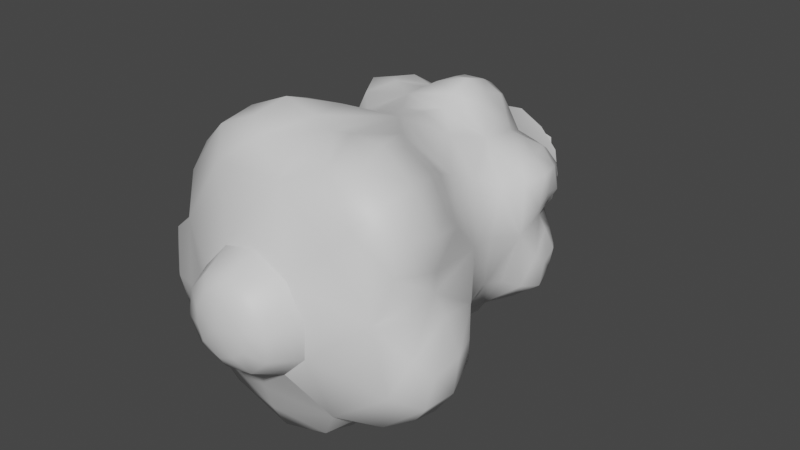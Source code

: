 # Source: 0xDD8CC7C6.blend  (saved by Blender 3.0.42; exported with 4.5.12 LTS)
import bpy
from mathutils import Matrix  # noqa: F401  (used for matrix-valued properties, if any)

bpy.ops.wm.read_factory_settings(use_empty=True)
scene = bpy.context.scene
scene.name = 'Scene'

# ---- materials (node trees are filled in below, after node groups)
mat_mesh_5_001 = bpy.data.materials.new('Mesh-5.001')
mat_mesh_5_001.use_transparent_shadow = False

# ---- material node trees
mat_mesh_5_001.use_nodes = True; mat_mesh_5_001.node_tree.nodes.clear()
_N = mat_mesh_5_001.node_tree.nodes; _L = mat_mesh_5_001.node_tree.links
n0 = _N.new('ShaderNodeBsdfPrincipled'); n0.name = 'Principled BSDF'; n0.location = (10, 300)
n0.distribution = 'GGX'
n0.subsurface_method = 'RANDOM_WALK_SKIN'
n0.inputs[3].default_value = 1.45
n0.inputs[27].default_value = (0.0, 0.0, 0.0, 1.0)
n0.inputs[28].default_value = 1.0
n1 = _N.new('ShaderNodeOutputMaterial'); n1.name = 'Material Output'; n1.location = (300, 300)
_L.new(n0.outputs[0], n1.inputs[0])
n1.is_active_output = True

# ---- world
world_world = bpy.data.worlds.new('World'); scene.world = world_world
world_world.use_nodes = True; world_world.node_tree.nodes.clear()
_N = world_world.node_tree.nodes; _L = world_world.node_tree.links
n0 = _N.new('ShaderNodeOutputWorld'); n0.name = 'World Output'; n0.location = (300, 300)
n1 = _N.new('ShaderNodeBackground'); n1.name = 'Background'; n1.location = (10, 300)
n1.inputs[0].default_value = (0.05088, 0.05088, 0.05088, 1.0)
_L.new(n1.outputs[0], n0.inputs[0])
n0.is_active_output = True
world_world.color = (0.05088, 0.05088, 0.05088)
world_world.use_sun_shadow = False
world_world.sun_shadow_jitter_overblur = 0.0

# ---- meshes
me_model_0_001 = bpy.data.meshes.new('Model-0.001')
me_model_0_001.from_pydata([(-0.04888, -0.3337, -0.1453), (-0.004014, -0.3366, -0.1564), (-0.04096, -0.3628, -0.1414), (-0.005044, -0.37, -0.15), (-0.03574, -0.3016, -0.1389), (-0.001469, -0.2965, -0.1452), (0.04267, -0.333, -0.1498), (0.03251, -0.301, -0.1414), (0.03275, -0.3624, -0.1459), (-0.1473, -0.3288, 0.002217), (-0.1499, -0.3302, -0.03778), (-0.1434, -0.3586, -0.003998), (-0.1464, -0.3652, -0.03525), (-0.1378, -0.2975, -0.005753), (-0.1365, -0.2918, -0.03648), (-0.1349, -0.3289, -0.07423), (-0.1266, -0.2974, -0.0645), (-0.1352, -0.3588, -0.06456), (-0.02556, -0.3302, 0.1524), (-0.07081, -0.3279, 0.133), (-0.03361, -0.3602, 0.1427), (-0.06763, -0.3664, 0.1285), (-0.03206, -0.2993, 0.1404), (-0.06618, -0.2938, 0.1241), (-0.1077, -0.3308, 0.09938), (-0.09494, -0.2998, 0.09941), (-0.09509, -0.3607, 0.1034), (0.1344, -0.3291, 0.07401), (0.1119, -0.3309, 0.1111), (0.1291, -0.3588, 0.07727), (0.1113, -0.3655, 0.106), (0.1191, -0.2974, 0.07723), (0.1007, -0.2922, 0.1043), (0.07694, -0.3294, 0.1363), (0.07665, -0.2977, 0.1245), (0.08273, -0.3589, 0.1265), (0.1342, -0.3278, -0.09324), (0.1544, -0.3301, -0.0646), (0.1353, -0.3574, -0.08645), (0.1523, -0.364, -0.06349), (0.14, -0.2905, -0.05852), (0.1279, -0.2961, -0.08174), (0.1444, -0.2958, -0.03222), (0.1576, -0.3276, -0.02885), (0.1555, -0.3574, -0.03503), (-0.071, -0.2387, -0.08969), (-0.04136, -0.2002, -0.09827), (0.001822, -0.2301, -0.1023), (0.006414, -0.2045, -0.09961), (-0.02965, -0.1693, -0.1079), (0.01855, -0.1802, -0.106), (0.06118, -0.2028, -0.08216), (0.06703, -0.1689, -0.08667), (0.07059, -0.243, -0.09429), (-0.07084, -0.1904, -0.08442), (-0.0892, -0.2004, -0.06081), (-0.07256, -0.1772, -0.08608), (-0.1042, -0.1698, -0.04986), (-0.09693, -0.2301, -0.02412), (-0.1002, -0.2446, 0.04182), (-0.0995, -0.2048, -0.01631), (-0.09217, -0.2041, 0.04078), (-0.1045, -0.1703, 0.04786), (-0.1121, -0.181, -0.003774), (0.0186, -0.238, 0.1179), (-0.01148, -0.2, 0.1073), (-0.04858, -0.231, 0.08899), (-0.05418, -0.2049, 0.08465), (-0.02674, -0.1692, 0.1088), (-0.06883, -0.1808, 0.08626), (0.06426, -0.1685, 0.08798), (0.02121, -0.1765, 0.1075), (0.04715, -0.1994, 0.09546), (0.01953, -0.2055, 0.1125), (0.07143, -0.2289, 0.07298), (0.1082, -0.2424, 0.01867), (0.07614, -0.2034, 0.0617), (0.09803, -0.2024, 0.009777), (0.09164, -0.1795, 0.05108), (0.1072, -0.1685, 0.0009917), (0.06118, -0.2028, -0.08216), (0.09265, -0.2024, -0.04096), (0.07059, -0.243, -0.09429), (0.09723, -0.2278, -0.04125), (0.06703, -0.1689, -0.08667), (0.09613, -0.1792, -0.04622), (0.02667, -0.1483, -0.1304), (0.005968, -0.1394, -0.125), (0.02374, -0.1175, -0.1204), (0.0009589, -0.1176, -0.1198), (0.004412, -0.1049, -0.1124), (0.02163, -0.1009, -0.1115), (0.04407, -0.1174, -0.1101), (0.03763, -0.1048, -0.105), (0.04255, -0.1391, -0.1166), (-0.08794, -0.1493, -0.1051), (-0.09677, -0.1403, -0.08591), (-0.08168, -0.118, -0.0967), (-0.09553, -0.118, -0.07881), (-0.08766, -0.1053, -0.07689), (-0.07615, -0.1013, -0.0896), (-0.06096, -0.1178, -0.1058), (-0.06102, -0.1052, -0.09772), (-0.06722, -0.1401, -0.1089), (-0.1397, -0.1497, -1.15e-05), (-0.1299, -0.1406, 0.01851), (-0.1291, -0.1181, -1.353e-05), (-0.1235, -0.1181, 0.02167), (-0.1171, -0.1054, 0.01669), (-0.1201, -0.1014, -1.411e-05), (-0.1235, -0.1181, -0.0217), (-0.1171, -0.1054, -0.01672), (-0.1299, -0.1406, -0.01853), (-0.08794, -0.1493, 0.1051), (-0.06722, -0.1401, 0.1088), (-0.08168, -0.118, 0.09668), (-0.06096, -0.1178, 0.1058), (-0.06102, -0.1052, 0.09769), (-0.07615, -0.1013, 0.08957), (-0.09553, -0.118, 0.07878), (-0.08766, -0.1053, 0.07686), (-0.09677, -0.1403, 0.08588), (0.02599, -0.1483, 0.1303), (0.04157, -0.1391, 0.1166), (0.02315, -0.1175, 0.1203), (0.04309, -0.1174, 0.11), (0.03674, -0.1048, 0.1049), (0.02105, -0.1009, 0.1115), (0.0007324, -0.1176, 0.1197), (0.004104, -0.1049, 0.1124), (0.005622, -0.1394, 0.1249), (0.1164, -0.1475, 0.05782), (0.1153, -0.1385, 0.03701), (0.107, -0.1172, 0.05353), (0.1114, -0.1171, 0.03158), (0.1034, -0.1045, 0.03329), (0.09873, -0.1006, 0.0496), (0.09254, -0.1172, 0.07065), (0.08887, -0.1046, 0.06339), (0.09945, -0.1386, 0.07013), (0.1175, -0.1475, -0.05733), (0.1007, -0.1386, -0.06972), (0.1079, -0.1172, -0.05303), (0.09385, -0.1172, -0.07023), (0.09004, -0.1046, -0.06303), (0.09963, -0.1006, -0.0492), (0.1119, -0.1171, -0.03116), (0.104, -0.1045, -0.03292), (0.116, -0.1384, -0.0366), (0.01394, -0.08876, -0.07804), (-0.02364, -0.09346, -0.08393), (0.01174, -0.07462, -0.06799), (-0.01982, -0.07239, -0.06848), (0.01174, -0.03209, -0.06221), (-0.01598, -0.0303, -0.05913), (0.04044, -0.07182, -0.05521), (0.03552, -0.02996, -0.04752), (0.05039, -0.09317, -0.06728), (-0.05493, -0.08902, -0.06258), (-0.08309, -0.0937, -0.03736), (-0.04804, -0.07507, -0.05423), (-0.0679, -0.07276, -0.03038), (-0.04234, -0.03243, -0.04977), (-0.05716, -0.03055, -0.02628), (-0.08558, -0.08913, -1.487e-05), (-0.08309, -0.0937, 0.03734), (-0.07432, -0.07516, -1.421e-05), (-0.0679, -0.07276, 0.03035), (-0.0663, -0.03257, -8.378e-06), (-0.05716, -0.03055, 0.02626), (-0.05493, -0.08902, 0.06255), (-0.02371, -0.09346, 0.0839), (-0.04804, -0.07507, 0.0542), (-0.01995, -0.07235, 0.06846), (-0.04234, -0.03243, 0.04975), (-0.01601, -0.03029, 0.05911), (0.01334, -0.08875, 0.07799), (0.04928, -0.09317, 0.06727), (0.01128, -0.07445, 0.068), (0.03988, -0.07181, 0.05516), (0.01165, -0.03207, 0.06219), (0.03542, -0.02996, 0.0475), (0.06769, -0.08853, 0.0347), (0.08177, -0.09304, 1.048e-05), (0.0589, -0.07401, 0.03037), (0.06671, -0.07155, -2.875e-05), (0.05505, -0.03178, 0.02772), (0.05838, -0.02981, -1.077e-05), (0.0683, -0.08852, -0.03469), (0.05039, -0.09317, -0.06728), (0.05928, -0.07391, -0.03048), (0.04044, -0.07182, -0.05521), (0.05512, -0.03177, -0.02775), (0.03552, -0.02996, -0.04752), (-0.00302, -0.3947, -0.09583), (0.07229, -0.3889, -0.09445), (0.001776, -0.4126, -0.05799), (0.04233, -0.4132, -0.0516), (-0.07589, -0.3895, -0.08309), (-0.03567, -0.4135, -0.04479), (-0.093, -0.3946, -0.02301), (-0.05167, -0.4129, -0.01466), (-0.09299, -0.3895, 0.04047), (-0.04508, -0.4135, 0.02106), (-0.03906, -0.3947, 0.0825), (-0.01907, -0.4128, 0.04885), (0.02176, -0.3891, 0.1111), (0.01637, -0.4133, 0.05765), (0.07518, -0.3941, 0.06752), (0.04909, -0.4125, 0.03986), (0.1181, -0.3887, 0.01384), (0.06837, -0.4131, 0.006746), (0.1031, -0.3939, -0.04377), (0.06591, -0.4125, -0.02728), (0.07229, -0.3889, -0.09445), (0.04233, -0.4132, -0.0516), (-0.01598, -0.0303, -0.05913), (-0.001666, -0.007184, -5.058e-06), (0.01174, -0.03209, -0.06221), (0.03552, -0.02996, -0.04752), (-0.05716, -0.03055, -0.02628), (-0.04234, -0.03243, -0.04977), (-0.05716, -0.03055, 0.02626), (-0.0663, -0.03257, -8.378e-06), (-0.01601, -0.03029, 0.05911), (-0.04234, -0.03243, 0.04975), (0.01165, -0.03207, 0.06219), (0.03542, -0.02996, 0.0475), (0.05838, -0.02981, -1.077e-05), (0.05505, -0.03178, 0.02772), (0.05512, -0.03177, -0.02775), (0.02489, -0.1673, -0.1204), (-0.005293, -0.1529, -0.1212), (0.05171, -0.1524, -0.1082), (-0.005919, -0.09997, -0.1018), (-0.02625, -0.1184, -0.0959), (-0.01438, -0.1183, -0.1063), (0.01763, -0.09361, -0.09408), (0.04233, -0.09979, -0.091), (0.05839, -0.118, -0.07683), (0.05212, -0.118, -0.09138), (-0.08129, -0.1681, -0.09698), (-0.1009, -0.1537, -0.07451), (-0.05492, -0.1533, -0.1103), (-0.08593, -0.1003, -0.06227), (-0.09415, -0.1186, -0.0427), (-0.09473, -0.1186, -0.05848), (-0.06514, -0.09394, -0.07553), (-0.04724, -0.1001, -0.09253), (-0.04139, -0.1184, -0.1002), (-0.129, -0.1685, -1.058e-05), (-0.1234, -0.1539, 0.02882), (-0.1234, -0.1539, -0.02884), (-0.1045, -0.1004, 0.02425), (-0.09415, -0.1186, 0.04267), (-0.107, -0.1186, 0.03344), (-0.1022, -0.09409, -1.465e-05), (-0.1045, -0.1004, -0.02428), (-0.107, -0.1186, -0.03346), (-0.08129, -0.1681, 0.09696), (-0.05492, -0.1533, 0.1103), (-0.1009, -0.1537, 0.07449), (-0.04724, -0.1001, 0.0925), (-0.02627, -0.1184, 0.09587), (-0.04139, -0.1184, 0.1002), (-0.06514, -0.09394, 0.0755), (-0.08593, -0.1003, 0.06224), (-0.09473, -0.1186, 0.05845), (0.02411, -0.1673, 0.1204), (0.05048, -0.1525, 0.1082), (-0.005532, -0.1529, 0.1212), (0.04129, -0.09979, 0.09096), (0.05705, -0.118, 0.07686), (0.05091, -0.118, 0.09133), (0.01702, -0.09362, 0.09405), (-0.006117, -0.09998, 0.1018), (-0.01444, -0.1183, 0.1062), (0.1077, -0.1666, 0.05345), (0.1145, -0.1519, 0.02511), (0.08975, -0.1521, 0.07673), (0.09527, -0.09958, 0.02101), (0.09414, -0.1179, 4.647e-05), (0.1016, -0.1178, 0.01381), (0.08256, -0.09336, 0.04185), (0.07421, -0.09966, 0.06474), (0.07255, -0.1179, 0.07409), (0.1087, -0.1666, -0.05319), (0.09119, -0.1521, -0.07646), (0.115, -0.1519, -0.02484), (0.07543, -0.09966, -0.06453), (0.05839, -0.118, -0.07683), (0.07394, -0.1179, -0.07387), (0.08335, -0.09336, -0.04165), (0.09564, -0.09958, -0.0208), (0.1018, -0.1178, -0.0136), (-0.004398, -0.3859, -0.122), (-0.05827, -0.3766, -0.1219), (0.05109, -0.3762, -0.1293), (-0.08474, -0.3253, -0.09964), (-0.07229, -0.3278, -0.1181), (-0.04889, -0.2792, -0.1206), (0.04767, -0.2781, -0.1235), (-8.938e-05, -0.2589, -0.1184), (0.08253, -0.3241, -0.1079), (0.06879, -0.3264, -0.1245), (-0.1203, -0.3847, -0.0287), (-0.128, -0.375, 0.01506), (-0.1168, -0.3754, -0.07516), (-0.112, -0.3258, 0.04652), (-0.1255, -0.326, 0.03031), (-0.123, -0.277, 0.01145), (-0.1054, -0.2766, -0.0738), (-0.11, -0.2568, -0.03032), (-0.105, -0.3261, -0.09071), (-0.05324, -0.3854, 0.1052), (-0.0122, -0.376, 0.1353), (-0.09724, -0.3764, 0.08107), (0.02312, -0.3251, 0.133), (0.005826, -0.3285, 0.1427), (-0.01082, -0.2789, 0.1344), (-0.09916, -0.2797, 0.0766), (-0.05459, -0.2612, 0.1043), (-0.1124, -0.3296, 0.06629), (0.09379, -0.3845, 0.0864), (0.1295, -0.3748, 0.05318), (0.06034, -0.375, 0.1257), (0.1284, -0.3235, 0.01896), (0.1315, -0.3258, 0.03959), (0.1141, -0.2762, 0.05537), (0.05427, -0.2768, 0.1229), (0.08064, -0.2568, 0.08716), (0.04302, -0.3261, 0.1356), (0.1285, -0.3839, -0.05384), (0.1147, -0.3738, -0.09323), (0.1459, -0.3737, -0.01594), (0.08253, -0.3241, -0.1079), (0.103, -0.325, -0.1026), (0.1067, -0.2754, -0.08547), (0.1294, -0.2748, -0.01333), (0.113, -0.2549, -0.04677), (0.1398, -0.324, 0.0005618), (0.004665, -0.4426, -0.04399), (0.0354, -0.4432, -0.03813), (0.006661, -0.4516, -0.03014), (0.02577, -0.4532, -0.02232), (0.01168, -0.4573, 0.0006081), (-0.00892, -0.4533, -0.01927), (-0.02342, -0.4434, -0.03298), (-0.03646, -0.4429, -0.01041), (-0.01591, -0.4521, -0.006842), (-0.01328, -0.4533, 0.01068), (-0.03058, -0.4434, 0.01682), (-0.01148, -0.4427, 0.03862), (-0.004069, -0.4518, 0.02728), (0.01446, -0.4532, 0.02724), (0.01586, -0.4432, 0.04445), (0.04129, -0.4424, 0.0317), (0.03239, -0.4515, 0.02276), (0.03787, -0.4531, 0.004404), (0.05515, -0.4431, 0.006028), (0.05404, -0.4425, -0.02014), (0.03576, -0.4519, -0.01324), (0.001776, -0.4126, -0.05799), (0.04233, -0.4132, -0.0516), (-0.03567, -0.4135, -0.04479), (-0.05167, -0.4129, -0.01466), (-0.04508, -0.4135, 0.02106), (-0.01907, -0.4128, 0.04885), (0.01637, -0.4133, 0.05765), (0.04909, -0.4125, 0.03986), (0.06837, -0.4131, 0.006746), (0.06591, -0.4125, -0.02728), (0.005646, -0.02706, -0.02701), (0.007149, 0.01529, -0.02183), (0.02545, -0.02706, -0.008021), (0.02229, 0.01529, -0.007297), (-0.01417, 0.02062, -0.01507), (0.007149, 0.01529, -0.02183), (-0.02081, -0.02706, -0.01913), (-0.02679, -0.02706, 0.007755), (-0.01997, 0.01977, 0.007128), (-0.007035, -0.02706, 0.02675), (-0.004524, 0.01977, 0.02197), (0.01875, -0.02706, 0.01886), (-0.004524, 0.01977, 0.02197), (0.01687, 0.02062, 0.01474), (0.02545, -0.02706, -0.008021), (0.01875, -0.02706, 0.01886), (0.005646, -0.02706, -0.02701), (-0.02081, -0.02706, -0.01913), (-0.02679, -0.02706, 0.007755), (-0.007035, -0.02706, 0.02675), (-0.01417, 0.02062, -0.01507), (-0.01997, 0.01977, 0.007128), (0.01687, 0.02062, 0.01474), (-0.004524, 0.01977, 0.02197), (0.02229, 0.01529, -0.007297), (0.007149, 0.01529, -0.02183)], [], [(0, 1, 2), (3, 2, 1), (0, 4, 1), (4, 5, 1), (6, 1, 7), (5, 7, 1), (6, 8, 1), (8, 3, 1), (9, 10, 11), (12, 11, 10), (9, 13, 10), (13, 14, 10), (15, 10, 16), (14, 16, 10), (15, 17, 10), (17, 12, 10), (18, 19, 20), (21, 20, 19), (18, 22, 19), (22, 23, 19), (24, 19, 25), (23, 25, 19), (24, 26, 19), (26, 21, 19), (27, 28, 29), (30, 29, 28), (27, 31, 28), (31, 32, 28), (33, 28, 34), (32, 34, 28), (33, 35, 28), (35, 30, 28), (36, 37, 38), (39, 38, 37), (40, 37, 41), (36, 41, 37), (40, 42, 37), (42, 43, 37), (43, 44, 37), (44, 39, 37), (45, 46, 47), (47, 46, 48), (46, 49, 48), (49, 50, 48), (51, 48, 52), (50, 52, 48), (47, 48, 53), (51, 53, 48), (54, 55, 56), (55, 57, 56), (56, 49, 54), (49, 46, 54), (55, 54, 45), (46, 45, 54), (58, 59, 60), (59, 61, 60), (61, 62, 60), (62, 63, 60), (63, 57, 60), (57, 55, 60), (45, 58, 55), (55, 58, 60), (64, 65, 66), (66, 65, 67), (65, 68, 67), (68, 69, 67), (61, 67, 62), (69, 62, 67), (59, 66, 61), (61, 66, 67), (70, 71, 72), (72, 71, 73), (68, 65, 71), (71, 65, 73), (72, 73, 64), (65, 64, 73), (74, 75, 76), (75, 77, 76), (76, 77, 78), (77, 79, 78), (78, 70, 76), (70, 72, 76), (64, 74, 72), (72, 74, 76), (80, 81, 82), (83, 82, 81), (80, 84, 81), (84, 85, 81), (77, 81, 79), (85, 79, 81), (75, 83, 77), (77, 83, 81), (86, 87, 88), (87, 89, 88), (89, 90, 88), (90, 91, 88), (92, 88, 93), (91, 93, 88), (86, 88, 94), (92, 94, 88), (95, 96, 97), (96, 98, 97), (98, 99, 97), (99, 100, 97), (101, 97, 102), (100, 102, 97), (95, 97, 103), (101, 103, 97), (104, 105, 106), (105, 107, 106), (107, 108, 106), (108, 109, 106), (110, 106, 111), (109, 111, 106), (104, 106, 112), (110, 112, 106), (113, 114, 115), (114, 116, 115), (116, 117, 115), (117, 118, 115), (119, 115, 120), (118, 120, 115), (113, 115, 121), (119, 121, 115), (122, 123, 124), (123, 125, 124), (125, 126, 124), (126, 127, 124), (128, 124, 129), (127, 129, 124), (122, 124, 130), (128, 130, 124), (131, 132, 133), (132, 134, 133), (134, 135, 133), (135, 136, 133), (137, 133, 138), (136, 138, 133), (131, 133, 139), (137, 139, 133), (140, 141, 142), (141, 143, 142), (143, 144, 142), (144, 145, 142), (146, 142, 147), (145, 147, 142), (140, 142, 148), (146, 148, 142), (149, 150, 151), (150, 152, 151), (151, 152, 153), (152, 154, 153), (151, 153, 155), (153, 156, 155), (149, 151, 157), (155, 157, 151), (158, 159, 160), (159, 161, 160), (160, 161, 162), (161, 163, 162), (160, 162, 152), (162, 154, 152), (158, 160, 150), (152, 150, 160), (164, 165, 166), (165, 167, 166), (166, 167, 168), (167, 169, 168), (166, 168, 161), (168, 163, 161), (164, 166, 159), (161, 159, 166), (170, 171, 172), (171, 173, 172), (172, 173, 174), (173, 175, 174), (172, 174, 167), (174, 169, 167), (170, 172, 165), (167, 165, 172), (176, 177, 178), (177, 179, 178), (178, 179, 180), (179, 181, 180), (178, 180, 173), (180, 175, 173), (176, 178, 171), (173, 171, 178), (182, 183, 184), (183, 185, 184), (184, 185, 186), (185, 187, 186), (184, 186, 179), (186, 181, 179), (179, 177, 184), (177, 182, 184), (188, 189, 190), (189, 191, 190), (190, 191, 192), (191, 193, 192), (190, 192, 185), (192, 187, 185), (185, 183, 190), (183, 188, 190), (194, 195, 196), (195, 197, 196), (194, 196, 198), (199, 198, 196), (200, 198, 201), (198, 199, 201), (200, 201, 202), (203, 202, 201), (204, 202, 205), (202, 203, 205), (204, 205, 206), (207, 206, 205), (208, 206, 209), (206, 207, 209), (208, 209, 210), (211, 210, 209), (212, 210, 213), (210, 211, 213), (212, 213, 214), (215, 214, 213), (216, 217, 218), (217, 219, 218), (220, 217, 221), (217, 216, 221), (222, 217, 223), (217, 220, 223), (224, 217, 225), (217, 222, 225), (224, 226, 217), (227, 217, 226), (228, 217, 229), (217, 227, 229), (219, 217, 230), (217, 228, 230), (50, 49, 231), (49, 232, 231), (231, 232, 86), (232, 87, 86), (231, 86, 233), (86, 94, 233), (50, 231, 52), (233, 52, 231), (150, 234, 235), (235, 234, 236), (236, 234, 89), (234, 90, 89), (232, 236, 87), (89, 87, 236), (49, 235, 232), (232, 235, 236), (149, 157, 237), (157, 238, 237), (237, 238, 91), (238, 93, 91), (237, 91, 234), (91, 90, 234), (149, 237, 150), (234, 150, 237), (52, 233, 239), (239, 233, 240), (233, 94, 240), (94, 92, 240), (240, 92, 238), (92, 93, 238), (157, 239, 238), (238, 239, 240), (56, 57, 241), (57, 242, 241), (241, 242, 95), (242, 96, 95), (241, 95, 243), (95, 103, 243), (56, 241, 49), (243, 49, 241), (159, 244, 245), (245, 244, 246), (246, 244, 98), (244, 99, 98), (242, 246, 96), (98, 96, 246), (57, 245, 242), (242, 245, 246), (158, 150, 247), (150, 248, 247), (247, 248, 100), (248, 102, 100), (247, 100, 244), (100, 99, 244), (158, 247, 159), (244, 159, 247), (49, 243, 235), (235, 243, 249), (243, 103, 249), (103, 101, 249), (249, 101, 248), (101, 102, 248), (150, 235, 248), (248, 235, 249), (63, 62, 250), (62, 251, 250), (250, 251, 104), (251, 105, 104), (250, 104, 252), (104, 112, 252), (63, 250, 57), (252, 57, 250), (165, 253, 254), (254, 253, 255), (255, 253, 107), (253, 108, 107), (251, 255, 105), (107, 105, 255), (62, 254, 251), (251, 254, 255), (164, 159, 256), (159, 257, 256), (256, 257, 109), (257, 111, 109), (256, 109, 253), (109, 108, 253), (164, 256, 165), (253, 165, 256), (57, 252, 245), (245, 252, 258), (252, 112, 258), (112, 110, 258), (258, 110, 257), (110, 111, 257), (159, 245, 257), (257, 245, 258), (69, 68, 259), (68, 260, 259), (259, 260, 113), (260, 114, 113), (259, 113, 261), (113, 121, 261), (69, 259, 62), (261, 62, 259), (171, 262, 263), (263, 262, 264), (264, 262, 116), (262, 117, 116), (260, 264, 114), (116, 114, 264), (68, 263, 260), (260, 263, 264), (170, 165, 265), (165, 266, 265), (265, 266, 118), (266, 120, 118), (265, 118, 262), (118, 117, 262), (170, 265, 171), (262, 171, 265), (62, 261, 254), (254, 261, 267), (261, 121, 267), (121, 119, 267), (267, 119, 266), (119, 120, 266), (165, 254, 266), (266, 254, 267), (71, 70, 268), (70, 269, 268), (268, 269, 122), (269, 123, 122), (268, 122, 270), (122, 130, 270), (71, 268, 68), (270, 68, 268), (177, 271, 272), (272, 271, 273), (273, 271, 125), (271, 126, 125), (269, 273, 123), (125, 123, 273), (70, 272, 269), (269, 272, 273), (176, 171, 274), (171, 275, 274), (274, 275, 127), (275, 129, 127), (274, 127, 271), (127, 126, 271), (176, 274, 177), (271, 177, 274), (68, 270, 263), (263, 270, 276), (270, 130, 276), (130, 128, 276), (276, 128, 275), (128, 129, 275), (171, 263, 275), (275, 263, 276), (78, 79, 277), (79, 278, 277), (277, 278, 131), (278, 132, 131), (277, 131, 279), (131, 139, 279), (78, 277, 70), (279, 70, 277), (183, 280, 281), (281, 280, 282), (282, 280, 134), (280, 135, 134), (278, 282, 132), (134, 132, 282), (79, 281, 278), (278, 281, 282), (182, 177, 283), (177, 284, 283), (283, 284, 136), (284, 138, 136), (283, 136, 280), (136, 135, 280), (182, 283, 183), (280, 183, 283), (70, 279, 272), (272, 279, 285), (279, 139, 285), (139, 137, 285), (285, 137, 284), (137, 138, 284), (177, 272, 284), (284, 272, 285), (85, 84, 286), (84, 287, 286), (286, 287, 140), (287, 141, 140), (286, 140, 288), (140, 148, 288), (85, 286, 79), (288, 79, 286), (189, 289, 290), (290, 289, 291), (291, 289, 143), (289, 144, 143), (287, 291, 141), (143, 141, 291), (84, 290, 287), (287, 290, 291), (188, 183, 292), (183, 293, 292), (292, 293, 145), (293, 147, 145), (292, 145, 289), (145, 144, 289), (188, 292, 189), (289, 189, 292), (79, 288, 281), (281, 288, 294), (288, 148, 294), (148, 146, 294), (294, 146, 293), (146, 147, 293), (183, 281, 293), (293, 281, 294), (194, 198, 295), (198, 296, 295), (295, 296, 3), (296, 2, 3), (295, 3, 297), (3, 8, 297), (194, 295, 195), (297, 195, 295), (298, 45, 299), (45, 300, 299), (299, 300, 0), (300, 4, 0), (296, 299, 2), (0, 2, 299), (198, 298, 296), (296, 298, 299), (53, 301, 47), (47, 301, 302), (301, 7, 302), (7, 5, 302), (300, 302, 4), (5, 4, 302), (45, 47, 300), (300, 47, 302), (195, 297, 303), (303, 297, 304), (297, 8, 304), (8, 6, 304), (304, 6, 301), (6, 7, 301), (303, 304, 53), (301, 53, 304), (200, 202, 305), (202, 306, 305), (305, 306, 12), (306, 11, 12), (305, 12, 307), (12, 17, 307), (200, 305, 198), (307, 198, 305), (308, 59, 309), (59, 310, 309), (309, 310, 9), (310, 13, 9), (306, 309, 11), (9, 11, 309), (202, 308, 306), (306, 308, 309), (45, 311, 58), (58, 311, 312), (311, 16, 312), (16, 14, 312), (310, 312, 13), (14, 13, 312), (59, 58, 310), (310, 58, 312), (198, 307, 298), (298, 307, 313), (307, 17, 313), (17, 15, 313), (313, 15, 311), (15, 16, 311), (298, 313, 45), (311, 45, 313), (204, 206, 314), (206, 315, 314), (314, 315, 21), (315, 20, 21), (314, 21, 316), (21, 26, 316), (204, 314, 202), (316, 202, 314), (317, 64, 318), (64, 319, 318), (318, 319, 18), (319, 22, 18), (315, 318, 20), (18, 20, 318), (206, 317, 315), (315, 317, 318), (59, 320, 66), (66, 320, 321), (320, 25, 321), (25, 23, 321), (319, 321, 22), (23, 22, 321), (64, 66, 319), (319, 66, 321), (202, 316, 308), (308, 316, 322), (316, 26, 322), (26, 24, 322), (322, 24, 320), (24, 25, 320), (308, 322, 59), (320, 59, 322), (208, 210, 323), (210, 324, 323), (323, 324, 30), (324, 29, 30), (323, 30, 325), (30, 35, 325), (208, 323, 206), (325, 206, 323), (326, 75, 327), (75, 328, 327), (327, 328, 27), (328, 31, 27), (324, 327, 29), (27, 29, 327), (210, 326, 324), (324, 326, 327), (64, 329, 74), (74, 329, 330), (329, 34, 330), (34, 32, 330), (328, 330, 31), (32, 31, 330), (75, 74, 328), (328, 74, 330), (206, 325, 317), (317, 325, 331), (325, 35, 331), (35, 33, 331), (331, 33, 329), (33, 34, 329), (317, 331, 64), (329, 64, 331), (212, 214, 332), (214, 333, 332), (332, 333, 39), (333, 38, 39), (332, 39, 334), (39, 44, 334), (212, 332, 210), (334, 210, 332), (335, 82, 336), (82, 337, 336), (336, 337, 36), (337, 41, 36), (333, 336, 38), (36, 38, 336), (214, 335, 333), (333, 335, 336), (75, 338, 83), (83, 338, 339), (40, 339, 42), (338, 42, 339), (40, 41, 339), (41, 337, 339), (82, 83, 337), (337, 83, 339), (210, 334, 326), (326, 334, 340), (334, 44, 340), (44, 43, 340), (340, 43, 338), (43, 42, 338), (75, 326, 338), (338, 326, 340), (341, 342, 343), (342, 344, 343), (345, 346, 344), (344, 346, 343), (341, 343, 347), (346, 347, 343), (348, 347, 349), (347, 346, 349), (346, 345, 349), (345, 350, 349), (351, 348, 350), (350, 348, 349), (352, 351, 353), (351, 350, 353), (345, 354, 350), (350, 354, 353), (352, 353, 355), (354, 355, 353), (356, 355, 357), (355, 354, 357), (345, 358, 354), (354, 358, 357), (356, 357, 359), (358, 359, 357), (359, 358, 360), (360, 358, 361), (358, 345, 361), (345, 344, 361), (360, 361, 342), (344, 342, 361), (362, 363, 341), (363, 342, 341), (364, 362, 347), (341, 347, 362), (364, 347, 365), (347, 348, 365), (365, 348, 366), (348, 351, 366), (366, 351, 367), (351, 352, 367), (367, 352, 368), (352, 355, 368), (368, 355, 369), (355, 356, 369), (370, 369, 359), (356, 359, 369), (371, 370, 360), (370, 359, 360), (363, 371, 342), (360, 342, 371), (372, 373, 374), (374, 373, 375), (376, 377, 378), (372, 378, 377), (378, 379, 376), (379, 380, 376), (379, 381, 380), (381, 382, 380), (381, 383, 384), (383, 385, 384), (385, 383, 375), (383, 374, 375), (386, 387, 388), (388, 387, 389), (389, 387, 390), (387, 391, 390), (392, 393, 394), (394, 393, 395), (394, 396, 392), (396, 397, 392)])
me_model_0_001.polygons.foreach_set('use_smooth', [True] * 692)
_uv = me_model_0_001.uv_layers.new(name='UVMap')
_uv.uv.foreach_set('vector', [0.166, 0.1236, 0.1195, 0.1204, 0.1589, 0.09122, 0.1204, 0.0833, 0.1589, 0.09122, 0.1195, 0.1204, 0.166, 0.1236, 0.154, 0.1592, 0.1195, 0.1204, 0.154, 0.1592, 0.1164, 0.1648, 0.1195, 0.1204, 0.07289, 0.1244, 0.1195, 0.1204, 0.08017, 0.1599, 0.1164, 0.1648, 0.08017, 0.1599, 0.1195, 0.1204, 0.07289, 0.1244, 0.08122, 0.0917, 0.1195, 0.1204, 0.08122, 0.0917, 0.1204, 0.0833, 0.1195, 0.1204, 0.3701, 0.129, 0.3271, 0.1275, 0.363, 0.09596, 0.3288, 0.08864, 0.363, 0.09596, 0.3271, 0.1275, 0.3701, 0.129, 0.3607, 0.1638, 0.3271, 0.1275, 0.3607, 0.1638, 0.3245, 0.1701, 0.3271, 0.1275, 0.2852, 0.1289, 0.3271, 0.1275, 0.2901, 0.1639, 0.3245, 0.1701, 0.2901, 0.1639, 0.3271, 0.1275, 0.2852, 0.1289, 0.2945, 0.09569, 0.3271, 0.1275, 0.2945, 0.09569, 0.3288, 0.08864, 0.3271, 0.1275, 0.5939, 0.1275, 0.5433, 0.13, 0.5842, 0.09411, 0.5443, 0.0873, 0.5842, 0.09411, 0.5433, 0.13, 0.5939, 0.1275, 0.5854, 0.1617, 0.5433, 0.13, 0.5854, 0.1617, 0.5438, 0.1678, 0.5433, 0.13, 0.4896, 0.1267, 0.5433, 0.13, 0.5002, 0.1612, 0.5438, 0.1678, 0.5002, 0.1612, 0.5433, 0.13, 0.4896, 0.1267, 0.5031, 0.09354, 0.5433, 0.13, 0.5031, 0.09354, 0.5443, 0.0873, 0.5433, 0.13, 0.7806, 0.1287, 0.7392, 0.1266, 0.7754, 0.09575, 0.7424, 0.08825, 0.7754, 0.09575, 0.7392, 0.1266, 0.7806, 0.1287, 0.7703, 0.1639, 0.7392, 0.1266, 0.7703, 0.1639, 0.7364, 0.1696, 0.7392, 0.1266, 0.698, 0.1284, 0.7392, 0.1266, 0.7042, 0.1635, 0.7364, 0.1696, 0.7042, 0.1635, 0.7392, 0.1266, 0.698, 0.1284, 0.708, 0.09555, 0.7392, 0.1266, 0.708, 0.09555, 0.7424, 0.08825, 0.7392, 0.1266, 0.9444, 0.1301, 0.9132, 0.1276, 0.9385, 0.0973, 0.9129, 0.08987, 0.9385, 0.0973, 0.9132, 0.1276, 0.9128, 0.1715, 0.9132, 0.1276, 0.9383, 0.1653, 0.9444, 0.1301, 0.9383, 0.1653, 0.9132, 0.1276, 0.9128, 0.1715, 0.8868, 0.1656, 0.9132, 0.1276, 0.8868, 0.1656, 0.8813, 0.1304, 0.9132, 0.1276, 0.8813, 0.1304, 0.8873, 0.09729, 0.9132, 0.1276, 0.8873, 0.09729, 0.9129, 0.08987, 0.9132, 0.1276, 0.2183, 0.2291, 0.174, 0.2851, 0.1083, 0.2386, 0.1083, 0.2386, 0.174, 0.2851, 0.1009, 0.278, 0.174, 0.2851, 0.1539, 0.336, 0.1009, 0.278, 0.1539, 0.336, 0.08515, 0.3181, 0.1009, 0.278, 0.01485, 0.2808, 0.1009, 0.278, 0.01276, 0.3366, 0.08515, 0.3181, 0.01276, 0.3366, 0.1009, 0.278, 0.1083, 0.2386, 0.1009, 0.278, 0.0157, 0.2243, 0.01485, 0.2808, 0.0157, 0.2243, 0.1009, 0.278, 0.2226, 0.3012, 0.2674, 0.2847, 0.2231, 0.323, 0.2674, 0.2847, 0.2931, 0.335, 0.2231, 0.323, 0.2231, 0.323, 0.1539, 0.336, 0.2226, 0.3012, 0.1539, 0.336, 0.174, 0.2851, 0.2226, 0.3012, 0.2674, 0.2847, 0.2226, 0.3012, 0.2183, 0.2291, 0.174, 0.2851, 0.2183, 0.2291, 0.2226, 0.3012, 0.3263, 0.2386, 0.434, 0.2225, 0.3401, 0.2775, 0.434, 0.2225, 0.438, 0.2786, 0.3401, 0.2775, 0.438, 0.2786, 0.4393, 0.3344, 0.3401, 0.2775, 0.4393, 0.3344, 0.362, 0.3166, 0.3401, 0.2775, 0.362, 0.3166, 0.2931, 0.335, 0.3401, 0.2775, 0.2931, 0.335, 0.2674, 0.2847, 0.3401, 0.2775, 0.2183, 0.2291, 0.3263, 0.2386, 0.2674, 0.2847, 0.2674, 0.2847, 0.3263, 0.2386, 0.3401, 0.2775, 0.6462, 0.2299, 0.6069, 0.2854, 0.5456, 0.2376, 0.5456, 0.2376, 0.6069, 0.2854, 0.5345, 0.2773, 0.6069, 0.2854, 0.5855, 0.336, 0.5345, 0.2773, 0.5855, 0.336, 0.5166, 0.317, 0.5345, 0.2773, 0.438, 0.2786, 0.5345, 0.2773, 0.4393, 0.3344, 0.5166, 0.317, 0.4393, 0.3344, 0.5345, 0.2773, 0.434, 0.2225, 0.5456, 0.2376, 0.438, 0.2786, 0.438, 0.2786, 0.5456, 0.2376, 0.5345, 0.2773, 0.7183, 0.3372, 0.653, 0.3241, 0.693, 0.2863, 0.693, 0.2863, 0.653, 0.3241, 0.6491, 0.2764, 0.5855, 0.336, 0.6069, 0.2854, 0.653, 0.3241, 0.653, 0.3241, 0.6069, 0.2854, 0.6491, 0.2764, 0.693, 0.2863, 0.6491, 0.2764, 0.6462, 0.2299, 0.6069, 0.2854, 0.6462, 0.2299, 0.6491, 0.2764, 0.74, 0.24, 0.83, 0.2249, 0.757, 0.2798, 0.83, 0.2249, 0.8405, 0.2815, 0.757, 0.2798, 0.757, 0.2798, 0.8405, 0.2815, 0.7816, 0.3192, 0.8405, 0.2815, 0.8533, 0.3372, 0.7816, 0.3192, 0.7816, 0.3192, 0.7183, 0.3372, 0.757, 0.2798, 0.7183, 0.3372, 0.693, 0.2863, 0.757, 0.2798, 0.6462, 0.2299, 0.74, 0.24, 0.693, 0.2863, 0.693, 0.2863, 0.74, 0.24, 0.757, 0.2798, 0.9891, 0.2808, 0.9143, 0.2815, 0.9899, 0.2243, 0.9123, 0.2411, 0.9899, 0.2243, 0.9143, 0.2815, 0.9891, 0.2808, 0.987, 0.3366, 0.9143, 0.2815, 0.987, 0.3366, 0.9191, 0.3197, 0.9143, 0.2815, 0.8405, 0.2815, 0.9143, 0.2815, 0.8533, 0.3372, 0.9191, 0.3197, 0.8533, 0.3372, 0.9143, 0.2815, 0.83, 0.2249, 0.9123, 0.2411, 0.8405, 0.2815, 0.8405, 0.2815, 0.9123, 0.2411, 0.9143, 0.2815, 0.08307, 0.3705, 0.106, 0.3851, 0.08333, 0.4346, 0.106, 0.3851, 0.1117, 0.4345, 0.08333, 0.4346, 0.1117, 0.4345, 0.1062, 0.4841, 0.08333, 0.4346, 0.1062, 0.4841, 0.08299, 0.5, 0.08333, 0.4346, 0.05485, 0.4352, 0.08333, 0.4346, 0.05971, 0.4846, 0.08299, 0.5, 0.05971, 0.4846, 0.08333, 0.4346, 0.08307, 0.3705, 0.08333, 0.4346, 0.05994, 0.3856, 0.05485, 0.4352, 0.05994, 0.3856, 0.08333, 0.4346, 0.2243, 0.3689, 0.2479, 0.3836, 0.2244, 0.433, 0.2479, 0.3836, 0.2534, 0.433, 0.2244, 0.433, 0.2534, 0.433, 0.248, 0.4827, 0.2244, 0.433, 0.248, 0.4827, 0.2242, 0.4985, 0.2244, 0.433, 0.1953, 0.4336, 0.2244, 0.433, 0.2004, 0.4831, 0.2242, 0.4985, 0.2004, 0.4831, 0.2244, 0.433, 0.2243, 0.3689, 0.2244, 0.433, 0.2006, 0.384, 0.1953, 0.4336, 0.2006, 0.384, 0.2244, 0.433, 0.3676, 0.3682, 0.3911, 0.3832, 0.3676, 0.4323, 0.3911, 0.3832, 0.3965, 0.4326, 0.3676, 0.4323, 0.3965, 0.4326, 0.3913, 0.4822, 0.3676, 0.4323, 0.3913, 0.4822, 0.3676, 0.4978, 0.3676, 0.4323, 0.3387, 0.4326, 0.3676, 0.4323, 0.3439, 0.4822, 0.3676, 0.4978, 0.3439, 0.4822, 0.3676, 0.4323, 0.3676, 0.3682, 0.3676, 0.4323, 0.3441, 0.3832, 0.3387, 0.4326, 0.3441, 0.3832, 0.3676, 0.4323, 0.5109, 0.3689, 0.5345, 0.384, 0.5108, 0.433, 0.5345, 0.384, 0.5399, 0.4336, 0.5108, 0.433, 0.5399, 0.4336, 0.5347, 0.4831, 0.5108, 0.433, 0.5347, 0.4831, 0.5109, 0.4985, 0.5108, 0.433, 0.4817, 0.433, 0.5108, 0.433, 0.4872, 0.4827, 0.5109, 0.4985, 0.4872, 0.4827, 0.5108, 0.433, 0.5109, 0.3689, 0.5108, 0.433, 0.4873, 0.3836, 0.4817, 0.433, 0.4873, 0.3836, 0.5108, 0.433, 0.6513, 0.3705, 0.6741, 0.3856, 0.6511, 0.4346, 0.6741, 0.3856, 0.6792, 0.4352, 0.6511, 0.4346, 0.6792, 0.4352, 0.6743, 0.4846, 0.6511, 0.4346, 0.6743, 0.4846, 0.6514, 0.5, 0.6511, 0.4346, 0.6231, 0.4345, 0.6511, 0.4346, 0.6285, 0.4841, 0.6514, 0.5, 0.6285, 0.4841, 0.6511, 0.4346, 0.6513, 0.3705, 0.6511, 0.4346, 0.6287, 0.3851, 0.6231, 0.4345, 0.6287, 0.3851, 0.6511, 0.4346, 0.7875, 0.3718, 0.8096, 0.3867, 0.7874, 0.4359, 0.8096, 0.3867, 0.8147, 0.4362, 0.7874, 0.4359, 0.8147, 0.4362, 0.8098, 0.4856, 0.7874, 0.4359, 0.8098, 0.4856, 0.7875, 0.5012, 0.7874, 0.4359, 0.7601, 0.4359, 0.7874, 0.4359, 0.7652, 0.4854, 0.7875, 0.5012, 0.7652, 0.4854, 0.7874, 0.4359, 0.7875, 0.3718, 0.7874, 0.4359, 0.7654, 0.3865, 0.7601, 0.4359, 0.7654, 0.3865, 0.7874, 0.4359, 0.9208, 0.3718, 0.9427, 0.3865, 0.9209, 0.436, 0.9427, 0.3865, 0.9478, 0.436, 0.9209, 0.436, 0.9478, 0.436, 0.9428, 0.4854, 0.9209, 0.436, 0.9428, 0.4854, 0.9208, 0.5012, 0.9209, 0.436, 0.8939, 0.4362, 0.9209, 0.436, 0.8988, 0.4857, 0.9208, 0.5012, 0.8988, 0.4857, 0.9209, 0.436, 0.9208, 0.3718, 0.9209, 0.436, 0.899, 0.3867, 0.8939, 0.4362, 0.899, 0.3867, 0.9209, 0.436, 0.08045, 0.5474, 0.1516, 0.529, 0.07897, 0.5886, 0.1516, 0.529, 0.1493, 0.5923, 0.07897, 0.5886, 0.07897, 0.5886, 0.1493, 0.5923, 0.07507, 0.6586, 0.1493, 0.5923, 0.1434, 0.6616, 0.07507, 0.6586, 0.07897, 0.5886, 0.07507, 0.6586, 0.0114, 0.5932, 0.07507, 0.6586, 0.007985, 0.6621, 0.0114, 0.5932, 0.08045, 0.5474, 0.07897, 0.5886, 0.0124, 0.5302, 0.0114, 0.5932, 0.0124, 0.5302, 0.07897, 0.5886, 0.2229, 0.5464, 0.2956, 0.5281, 0.2216, 0.5879, 0.2956, 0.5281, 0.2943, 0.5917, 0.2216, 0.5879, 0.2216, 0.5879, 0.2943, 0.5917, 0.2165, 0.6581, 0.2943, 0.5917, 0.2908, 0.6612, 0.2165, 0.6581, 0.2216, 0.5879, 0.2165, 0.6581, 0.1493, 0.5923, 0.2165, 0.6581, 0.1434, 0.6616, 0.1493, 0.5923, 0.2229, 0.5464, 0.2216, 0.5879, 0.1516, 0.529, 0.1493, 0.5923, 0.1516, 0.529, 0.2216, 0.5879, 0.3676, 0.546, 0.4396, 0.5281, 0.3676, 0.5878, 0.4396, 0.5281, 0.4409, 0.5917, 0.3676, 0.5878, 0.3676, 0.5878, 0.4409, 0.5917, 0.3676, 0.6578, 0.4409, 0.5917, 0.4445, 0.6612, 0.3676, 0.6578, 0.3676, 0.5878, 0.3676, 0.6578, 0.2943, 0.5917, 0.3676, 0.6578, 0.2908, 0.6612, 0.2943, 0.5917, 0.3676, 0.546, 0.3676, 0.5878, 0.2956, 0.5281, 0.2943, 0.5917, 0.2956, 0.5281, 0.3676, 0.5878, 0.5123, 0.5464, 0.5835, 0.529, 0.5136, 0.5879, 0.5835, 0.529, 0.5856, 0.5924, 0.5136, 0.5879, 0.5136, 0.5879, 0.5856, 0.5924, 0.5187, 0.6581, 0.5856, 0.5924, 0.5917, 0.6616, 0.5187, 0.6581, 0.5136, 0.5879, 0.5187, 0.6581, 0.4409, 0.5917, 0.5187, 0.6581, 0.4445, 0.6612, 0.4409, 0.5917, 0.5123, 0.5464, 0.5136, 0.5879, 0.4396, 0.5281, 0.4409, 0.5917, 0.4396, 0.5281, 0.5136, 0.5879, 0.6536, 0.5475, 0.7212, 0.5301, 0.6551, 0.5889, 0.7212, 0.5301, 0.7228, 0.5933, 0.6551, 0.5889, 0.6551, 0.5889, 0.7228, 0.5933, 0.6598, 0.6587, 0.7228, 0.5933, 0.7269, 0.6621, 0.6598, 0.6587, 0.6551, 0.5889, 0.6598, 0.6587, 0.5856, 0.5924, 0.6598, 0.6587, 0.5917, 0.6616, 0.5856, 0.5924, 0.6536, 0.5475, 0.6551, 0.5889, 0.5835, 0.529, 0.5856, 0.5924, 0.5835, 0.529, 0.6551, 0.5889, 0.7884, 0.5483, 0.8546, 0.5307, 0.7891, 0.5896, 0.8546, 0.5307, 0.8547, 0.5937, 0.7891, 0.5896, 0.7891, 0.5896, 0.8547, 0.5937, 0.7909, 0.6591, 0.8547, 0.5937, 0.8546, 0.6624, 0.7909, 0.6591, 0.7891, 0.5896, 0.7909, 0.6591, 0.7228, 0.5933, 0.7909, 0.6591, 0.7269, 0.6621, 0.7228, 0.5933, 0.7228, 0.5933, 0.7212, 0.5301, 0.7891, 0.5896, 0.7212, 0.5301, 0.7884, 0.5483, 0.7891, 0.5896, 0.9204, 0.5484, 0.9866, 0.5302, 0.9201, 0.5898, 0.9866, 0.5302, 0.9856, 0.5932, 0.9201, 0.5898, 0.9201, 0.5898, 0.9856, 0.5932, 0.9183, 0.6592, 0.9856, 0.5932, 0.9822, 0.6621, 0.9183, 0.6592, 0.9201, 0.5898, 0.9183, 0.6592, 0.8547, 0.5937, 0.9183, 0.6592, 0.8546, 0.6624, 0.8547, 0.5937, 0.8547, 0.5937, 0.8546, 0.5307, 0.9201, 0.5898, 0.8546, 0.5307, 0.9204, 0.5484, 0.9201, 0.5898, 0.115, 0.0379, 0.0142, 0.04966, 0.09662, 0.006543, 0.0142, 0.04966, 0.003246, 0.005401, 0.09662, 0.006543, 0.115, 0.0379, 0.09662, 0.006543, 0.2296, 0.04849, 0.2084, 0.004786, 0.2296, 0.04849, 0.09662, 0.006543, 0.3264, 0.03802, 0.2296, 0.04849, 0.3168, 0.005917, 0.2296, 0.04849, 0.2084, 0.004786, 0.3168, 0.005917, 0.3264, 0.03802, 0.3168, 0.005917, 0.4369, 0.04848, 0.4488, 0.00469, 0.4369, 0.04848, 0.3168, 0.005917, 0.5563, 0.03798, 0.4369, 0.04848, 0.5783, 0.006292, 0.4369, 0.04848, 0.4488, 0.00469, 0.5783, 0.006292, 0.5563, 0.03798, 0.5783, 0.006292, 0.6524, 0.04925, 0.6744, 0.00522, 0.6524, 0.04925, 0.5783, 0.006292, 0.7494, 0.03904, 0.6524, 0.04925, 0.7609, 0.006876, 0.6524, 0.04925, 0.6744, 0.00522, 0.7609, 0.006876, 0.7494, 0.03904, 0.7609, 0.006876, 0.8378, 0.05018, 0.8411, 0.005598, 0.8378, 0.05018, 0.7609, 0.006876, 0.9126, 0.03949, 0.8378, 0.05018, 0.9091, 0.006815, 0.8378, 0.05018, 0.8411, 0.005598, 0.9091, 0.006815, 0.9126, 0.03949, 0.9091, 0.006815, 0.9884, 0.04966, 0.9775, 0.005401, 0.9884, 0.04966, 0.9091, 0.006815, 0.1425, 0.7417, 0.1162, 0.8493, 0.09184, 0.7349, 0.1162, 0.8493, 0.04905, 0.7631, 0.09184, 0.7349, 0.2174, 0.8014, 0.1162, 0.8493, 0.1913, 0.7575, 0.1162, 0.8493, 0.1425, 0.7417, 0.1913, 0.7575, 0.2174, 0.8972, 0.1162, 0.8493, 0.2355, 0.8493, 0.1162, 0.8493, 0.2174, 0.8014, 0.2355, 0.8493, 0.1425, 0.957, 0.1162, 0.8493, 0.1913, 0.9412, 0.1162, 0.8493, 0.2174, 0.8972, 0.1913, 0.9412, 0.1425, 0.957, 0.092, 0.9639, 0.1162, 0.8493, 0.04924, 0.9357, 0.1162, 0.8493, 0.092, 0.9639, 0.007731, 0.8494, 0.1162, 0.8493, 0.01249, 0.9004, 0.1162, 0.8493, 0.04924, 0.9357, 0.01249, 0.9004, 0.04905, 0.7631, 0.1162, 0.8493, 0.01238, 0.7984, 0.1162, 0.8493, 0.007731, 0.8494, 0.01238, 0.7984, 0.08515, 0.3181, 0.1539, 0.336, 0.08198, 0.3392, 0.1539, 0.336, 0.1198, 0.3629, 0.08198, 0.3392, 0.08198, 0.3392, 0.1198, 0.3629, 0.08307, 0.3705, 0.1198, 0.3629, 0.106, 0.3851, 0.08307, 0.3705, 0.08198, 0.3392, 0.08307, 0.3705, 0.04521, 0.3637, 0.08307, 0.3705, 0.05994, 0.3856, 0.04521, 0.3637, 0.08515, 0.3181, 0.08198, 0.3392, 0.01276, 0.3366, 0.04521, 0.3637, 0.01276, 0.3366, 0.08198, 0.3392, 0.1516, 0.529, 0.12, 0.5035, 0.1523, 0.4315, 0.1523, 0.4315, 0.12, 0.5035, 0.1325, 0.4318, 0.1325, 0.4318, 0.12, 0.5035, 0.1117, 0.4345, 0.12, 0.5035, 0.1062, 0.4841, 0.1117, 0.4345, 0.1198, 0.3629, 0.1325, 0.4318, 0.106, 0.3851, 0.1117, 0.4345, 0.106, 0.3851, 0.1325, 0.4318, 0.1539, 0.336, 0.1523, 0.4315, 0.1198, 0.3629, 0.1198, 0.3629, 0.1523, 0.4315, 0.1325, 0.4318, 0.08045, 0.5474, 0.0124, 0.5302, 0.08188, 0.5284, 0.0124, 0.5302, 0.04491, 0.5042, 0.08188, 0.5284, 0.08188, 0.5284, 0.04491, 0.5042, 0.08299, 0.5, 0.04491, 0.5042, 0.05971, 0.4846, 0.08299, 0.5, 0.08188, 0.5284, 0.08299, 0.5, 0.12, 0.5035, 0.08299, 0.5, 0.1062, 0.4841, 0.12, 0.5035, 0.08045, 0.5474, 0.08188, 0.5284, 0.1516, 0.529, 0.12, 0.5035, 0.1516, 0.529, 0.08188, 0.5284, 0.01276, 0.3366, 0.04521, 0.3637, 0.01283, 0.4328, 0.01283, 0.4328, 0.04521, 0.3637, 0.03308, 0.4328, 0.04521, 0.3637, 0.05994, 0.3856, 0.03308, 0.4328, 0.05994, 0.3856, 0.05485, 0.4352, 0.03308, 0.4328, 0.03308, 0.4328, 0.05485, 0.4352, 0.04491, 0.5042, 0.05485, 0.4352, 0.05971, 0.4846, 0.04491, 0.5042, 0.0124, 0.5302, 0.01283, 0.4328, 0.04491, 0.5042, 0.04491, 0.5042, 0.01283, 0.4328, 0.03308, 0.4328, 0.2231, 0.323, 0.2931, 0.335, 0.2238, 0.3379, 0.2931, 0.335, 0.2623, 0.3616, 0.2238, 0.3379, 0.2238, 0.3379, 0.2623, 0.3616, 0.2243, 0.3689, 0.2623, 0.3616, 0.2479, 0.3836, 0.2243, 0.3689, 0.2238, 0.3379, 0.2243, 0.3689, 0.1857, 0.3622, 0.2243, 0.3689, 0.2006, 0.384, 0.1857, 0.3622, 0.2231, 0.323, 0.2238, 0.3379, 0.1539, 0.336, 0.1857, 0.3622, 0.1539, 0.336, 0.2238, 0.3379, 0.2956, 0.5281, 0.2625, 0.5023, 0.2959, 0.4304, 0.2959, 0.4304, 0.2625, 0.5023, 0.2751, 0.4305, 0.2751, 0.4305, 0.2625, 0.5023, 0.2534, 0.433, 0.2625, 0.5023, 0.248, 0.4827, 0.2534, 0.433, 0.2623, 0.3616, 0.2751, 0.4305, 0.2479, 0.3836, 0.2534, 0.433, 0.2479, 0.3836, 0.2751, 0.4305, 0.2931, 0.335, 0.2959, 0.4304, 0.2623, 0.3616, 0.2623, 0.3616, 0.2959, 0.4304, 0.2751, 0.4305, 0.2229, 0.5464, 0.1516, 0.529, 0.2237, 0.5271, 0.1516, 0.529, 0.1854, 0.5029, 0.2237, 0.5271, 0.2237, 0.5271, 0.1854, 0.5029, 0.2242, 0.4985, 0.1854, 0.5029, 0.2004, 0.4831, 0.2242, 0.4985, 0.2237, 0.5271, 0.2242, 0.4985, 0.2625, 0.5023, 0.2242, 0.4985, 0.248, 0.4827, 0.2625, 0.5023, 0.2229, 0.5464, 0.2237, 0.5271, 0.2956, 0.5281, 0.2625, 0.5023, 0.2956, 0.5281, 0.2237, 0.5271, 0.1539, 0.336, 0.1857, 0.3622, 0.1523, 0.4315, 0.1523, 0.4315, 0.1857, 0.3622, 0.1731, 0.4314, 0.1857, 0.3622, 0.2006, 0.384, 0.1731, 0.4314, 0.2006, 0.384, 0.1953, 0.4336, 0.1731, 0.4314, 0.1731, 0.4314, 0.1953, 0.4336, 0.1854, 0.5029, 0.1953, 0.4336, 0.2004, 0.4831, 0.1854, 0.5029, 0.1516, 0.529, 0.1523, 0.4315, 0.1854, 0.5029, 0.1854, 0.5029, 0.1523, 0.4315, 0.1731, 0.4314, 0.362, 0.3166, 0.4393, 0.3344, 0.3676, 0.3373, 0.4393, 0.3344, 0.4057, 0.3613, 0.3676, 0.3373, 0.3676, 0.3373, 0.4057, 0.3613, 0.3676, 0.3682, 0.4057, 0.3613, 0.3911, 0.3832, 0.3676, 0.3682, 0.3676, 0.3373, 0.3676, 0.3682, 0.3294, 0.3613, 0.3676, 0.3682, 0.3441, 0.3832, 0.3294, 0.3613, 0.362, 0.3166, 0.3676, 0.3373, 0.2931, 0.335, 0.3294, 0.3613, 0.2931, 0.335, 0.3676, 0.3373, 0.4396, 0.5281, 0.406, 0.502, 0.4393, 0.4304, 0.4393, 0.4304, 0.406, 0.502, 0.4184, 0.4304, 0.4184, 0.4304, 0.406, 0.502, 0.3965, 0.4326, 0.406, 0.502, 0.3913, 0.4822, 0.3965, 0.4326, 0.4057, 0.3613, 0.4184, 0.4304, 0.3911, 0.3832, 0.3965, 0.4326, 0.3911, 0.3832, 0.4184, 0.4304, 0.4393, 0.3344, 0.4393, 0.4304, 0.4057, 0.3613, 0.4057, 0.3613, 0.4393, 0.4304, 0.4184, 0.4304, 0.3676, 0.546, 0.2956, 0.5281, 0.3676, 0.5266, 0.2956, 0.5281, 0.3292, 0.502, 0.3676, 0.5266, 0.3676, 0.5266, 0.3292, 0.502, 0.3676, 0.4978, 0.3292, 0.502, 0.3439, 0.4822, 0.3676, 0.4978, 0.3676, 0.5266, 0.3676, 0.4978, 0.406, 0.502, 0.3676, 0.4978, 0.3913, 0.4822, 0.406, 0.502, 0.3676, 0.546, 0.3676, 0.5266, 0.4396, 0.5281, 0.406, 0.502, 0.4396, 0.5281, 0.3676, 0.5266, 0.2931, 0.335, 0.3294, 0.3613, 0.2959, 0.4304, 0.2959, 0.4304, 0.3294, 0.3613, 0.3168, 0.4304, 0.3294, 0.3613, 0.3441, 0.3832, 0.3168, 0.4304, 0.3441, 0.3832, 0.3387, 0.4326, 0.3168, 0.4304, 0.3168, 0.4304, 0.3387, 0.4326, 0.3292, 0.502, 0.3387, 0.4326, 0.3439, 0.4822, 0.3292, 0.502, 0.2956, 0.5281, 0.2959, 0.4304, 0.3292, 0.502, 0.3292, 0.502, 0.2959, 0.4304, 0.3168, 0.4304, 0.5166, 0.317, 0.5855, 0.336, 0.5114, 0.3379, 0.5855, 0.336, 0.5494, 0.3622, 0.5114, 0.3379, 0.5114, 0.3379, 0.5494, 0.3622, 0.5109, 0.3689, 0.5494, 0.3622, 0.5345, 0.384, 0.5109, 0.3689, 0.5114, 0.3379, 0.5109, 0.3689, 0.4728, 0.3616, 0.5109, 0.3689, 0.4873, 0.3836, 0.4728, 0.3616, 0.5166, 0.317, 0.5114, 0.3379, 0.4393, 0.3344, 0.4728, 0.3616, 0.4393, 0.3344, 0.5114, 0.3379, 0.5835, 0.529, 0.5497, 0.5029, 0.5828, 0.4315, 0.5828, 0.4315, 0.5497, 0.5029, 0.562, 0.4314, 0.562, 0.4314, 0.5497, 0.5029, 0.5399, 0.4336, 0.5497, 0.5029, 0.5347, 0.4831, 0.5399, 0.4336, 0.5494, 0.3622, 0.562, 0.4314, 0.5345, 0.384, 0.5399, 0.4336, 0.5345, 0.384, 0.562, 0.4314, 0.5855, 0.336, 0.5828, 0.4315, 0.5494, 0.3622, 0.5494, 0.3622, 0.5828, 0.4315, 0.562, 0.4314, 0.5123, 0.5464, 0.4396, 0.5281, 0.5115, 0.5271, 0.4396, 0.5281, 0.4726, 0.5023, 0.5115, 0.5271, 0.5115, 0.5271, 0.4726, 0.5023, 0.5109, 0.4985, 0.4726, 0.5023, 0.4872, 0.4827, 0.5109, 0.4985, 0.5115, 0.5271, 0.5109, 0.4985, 0.5497, 0.5029, 0.5109, 0.4985, 0.5347, 0.4831, 0.5497, 0.5029, 0.5123, 0.5464, 0.5115, 0.5271, 0.5835, 0.529, 0.5497, 0.5029, 0.5835, 0.529, 0.5115, 0.5271, 0.4393, 0.3344, 0.4728, 0.3616, 0.4393, 0.4304, 0.4393, 0.4304, 0.4728, 0.3616, 0.46, 0.4305, 0.4728, 0.3616, 0.4873, 0.3836, 0.46, 0.4305, 0.4873, 0.3836, 0.4817, 0.433, 0.46, 0.4305, 0.46, 0.4305, 0.4817, 0.433, 0.4726, 0.5023, 0.4817, 0.433, 0.4872, 0.4827, 0.4726, 0.5023, 0.4396, 0.5281, 0.4393, 0.4304, 0.4726, 0.5023, 0.4726, 0.5023, 0.4393, 0.4304, 0.46, 0.4305, 0.653, 0.3241, 0.7183, 0.3372, 0.6522, 0.3392, 0.7183, 0.3372, 0.6886, 0.3637, 0.6522, 0.3392, 0.6522, 0.3392, 0.6886, 0.3637, 0.6513, 0.3705, 0.6886, 0.3637, 0.6741, 0.3856, 0.6513, 0.3705, 0.6522, 0.3392, 0.6513, 0.3705, 0.615, 0.3629, 0.6513, 0.3705, 0.6287, 0.3851, 0.615, 0.3629, 0.653, 0.3241, 0.6522, 0.3392, 0.5855, 0.336, 0.615, 0.3629, 0.5855, 0.336, 0.6522, 0.3392, 0.7212, 0.5301, 0.6889, 0.5042, 0.7207, 0.4327, 0.7207, 0.4327, 0.6889, 0.5042, 0.7006, 0.4328, 0.7006, 0.4328, 0.6889, 0.5042, 0.6792, 0.4352, 0.6889, 0.5042, 0.6743, 0.4846, 0.6792, 0.4352, 0.6886, 0.3637, 0.7006, 0.4328, 0.6741, 0.3856, 0.6792, 0.4352, 0.6741, 0.3856, 0.7006, 0.4328, 0.7183, 0.3372, 0.7207, 0.4327, 0.6886, 0.3637, 0.6886, 0.3637, 0.7207, 0.4327, 0.7006, 0.4328, 0.6536, 0.5475, 0.5835, 0.529, 0.6523, 0.5284, 0.5835, 0.529, 0.6149, 0.5035, 0.6523, 0.5284, 0.6523, 0.5284, 0.6149, 0.5035, 0.6514, 0.5, 0.6149, 0.5035, 0.6285, 0.4841, 0.6514, 0.5, 0.6523, 0.5284, 0.6514, 0.5, 0.6889, 0.5042, 0.6514, 0.5, 0.6743, 0.4846, 0.6889, 0.5042, 0.6536, 0.5475, 0.6523, 0.5284, 0.7212, 0.5301, 0.6889, 0.5042, 0.7212, 0.5301, 0.6523, 0.5284, 0.5855, 0.336, 0.615, 0.3629, 0.5828, 0.4315, 0.5828, 0.4315, 0.615, 0.3629, 0.6026, 0.4318, 0.615, 0.3629, 0.6287, 0.3851, 0.6026, 0.4318, 0.6287, 0.3851, 0.6231, 0.4345, 0.6026, 0.4318, 0.6026, 0.4318, 0.6231, 0.4345, 0.6149, 0.5035, 0.6231, 0.4345, 0.6285, 0.4841, 0.6149, 0.5035, 0.5835, 0.529, 0.5828, 0.4315, 0.6149, 0.5035, 0.6149, 0.5035, 0.5828, 0.4315, 0.6026, 0.4318, 0.7816, 0.3192, 0.8533, 0.3372, 0.7879, 0.3403, 0.8533, 0.3372, 0.8234, 0.3645, 0.7879, 0.3403, 0.7879, 0.3403, 0.8234, 0.3645, 0.7875, 0.3718, 0.8234, 0.3645, 0.8096, 0.3867, 0.7875, 0.3718, 0.7879, 0.3403, 0.7875, 0.3718, 0.7519, 0.3642, 0.7875, 0.3718, 0.7654, 0.3865, 0.7519, 0.3642, 0.7816, 0.3192, 0.7879, 0.3403, 0.7183, 0.3372, 0.7519, 0.3642, 0.7183, 0.3372, 0.7879, 0.3403, 0.8546, 0.5307, 0.8237, 0.5051, 0.8546, 0.4333, 0.8546, 0.4333, 0.8237, 0.5051, 0.8353, 0.4336, 0.8353, 0.4336, 0.8237, 0.5051, 0.8147, 0.4362, 0.8237, 0.5051, 0.8098, 0.4856, 0.8147, 0.4362, 0.8234, 0.3645, 0.8353, 0.4336, 0.8096, 0.3867, 0.8147, 0.4362, 0.8096, 0.3867, 0.8353, 0.4336, 0.8533, 0.3372, 0.8546, 0.4333, 0.8234, 0.3645, 0.8234, 0.3645, 0.8546, 0.4333, 0.8353, 0.4336, 0.7884, 0.5483, 0.7212, 0.5301, 0.7879, 0.5294, 0.7212, 0.5301, 0.7517, 0.5047, 0.7879, 0.5294, 0.7879, 0.5294, 0.7517, 0.5047, 0.7875, 0.5012, 0.7517, 0.5047, 0.7652, 0.4854, 0.7875, 0.5012, 0.7879, 0.5294, 0.7875, 0.5012, 0.8237, 0.5051, 0.7875, 0.5012, 0.8098, 0.4856, 0.8237, 0.5051, 0.7884, 0.5483, 0.7879, 0.5294, 0.8546, 0.5307, 0.8237, 0.5051, 0.8546, 0.5307, 0.7879, 0.5294, 0.7183, 0.3372, 0.7519, 0.3642, 0.7207, 0.4327, 0.7207, 0.4327, 0.7519, 0.3642, 0.7399, 0.4331, 0.7519, 0.3642, 0.7654, 0.3865, 0.7399, 0.4331, 0.7654, 0.3865, 0.7601, 0.4359, 0.7399, 0.4331, 0.7399, 0.4331, 0.7601, 0.4359, 0.7517, 0.5047, 0.7601, 0.4359, 0.7652, 0.4854, 0.7517, 0.5047, 0.7212, 0.5301, 0.7207, 0.4327, 0.7517, 0.5047, 0.7517, 0.5047, 0.7207, 0.4327, 0.7399, 0.4331, 0.9191, 0.3197, 0.987, 0.3366, 0.9207, 0.3403, 0.987, 0.3366, 0.956, 0.3642, 0.9207, 0.3403, 0.9207, 0.3403, 0.956, 0.3642, 0.9208, 0.3718, 0.956, 0.3642, 0.9427, 0.3865, 0.9208, 0.3718, 0.9207, 0.3403, 0.9208, 0.3718, 0.8854, 0.3645, 0.9208, 0.3718, 0.899, 0.3867, 0.8854, 0.3645, 0.9191, 0.3197, 0.9207, 0.3403, 0.8533, 0.3372, 0.8854, 0.3645, 0.8533, 0.3372, 0.9207, 0.3403, 0.9866, 0.5302, 0.9562, 0.5047, 0.9871, 0.4328, 0.9871, 0.4328, 0.9562, 0.5047, 0.9679, 0.4331, 0.9679, 0.4331, 0.9562, 0.5047, 0.9478, 0.436, 0.9562, 0.5047, 0.9428, 0.4854, 0.9478, 0.436, 0.956, 0.3642, 0.9679, 0.4331, 0.9427, 0.3865, 0.9478, 0.436, 0.9427, 0.3865, 0.9679, 0.4331, 0.987, 0.3366, 0.9871, 0.4328, 0.956, 0.3642, 0.956, 0.3642, 0.9871, 0.4328, 0.9679, 0.4331, 0.9204, 0.5484, 0.8546, 0.5307, 0.9206, 0.5294, 0.8546, 0.5307, 0.8852, 0.5051, 0.9206, 0.5294, 0.9206, 0.5294, 0.8852, 0.5051, 0.9208, 0.5012, 0.8852, 0.5051, 0.8988, 0.4857, 0.9208, 0.5012, 0.9206, 0.5294, 0.9208, 0.5012, 0.9562, 0.5047, 0.9208, 0.5012, 0.9428, 0.4854, 0.9562, 0.5047, 0.9204, 0.5484, 0.9206, 0.5294, 0.9866, 0.5302, 0.9562, 0.5047, 0.9866, 0.5302, 0.9206, 0.5294, 0.8533, 0.3372, 0.8854, 0.3645, 0.8546, 0.4333, 0.8546, 0.4333, 0.8854, 0.3645, 0.8736, 0.4336, 0.8854, 0.3645, 0.899, 0.3867, 0.8736, 0.4336, 0.899, 0.3867, 0.8939, 0.4362, 0.8736, 0.4336, 0.8736, 0.4336, 0.8939, 0.4362, 0.8852, 0.5051, 0.8939, 0.4362, 0.8988, 0.4857, 0.8852, 0.5051, 0.8546, 0.5307, 0.8546, 0.4333, 0.8852, 0.5051, 0.8852, 0.5051, 0.8546, 0.4333, 0.8736, 0.4336, 0.115, 0.0379, 0.2296, 0.04849, 0.1187, 0.05577, 0.2296, 0.04849, 0.184, 0.07493, 0.1187, 0.05577, 0.1187, 0.05577, 0.184, 0.07493, 0.1204, 0.0833, 0.184, 0.07493, 0.1589, 0.09122, 0.1204, 0.0833, 0.1187, 0.05577, 0.1204, 0.0833, 0.05698, 0.07561, 0.1204, 0.0833, 0.08122, 0.0917, 0.05698, 0.07561, 0.115, 0.0379, 0.1187, 0.05577, 0.0142, 0.04966, 0.05698, 0.07561, 0.0142, 0.04966, 0.1187, 0.05577, 0.2252, 0.1329, 0.2183, 0.2291, 0.2007, 0.1301, 0.2183, 0.2291, 0.1741, 0.1841, 0.2007, 0.1301, 0.2007, 0.1301, 0.1741, 0.1841, 0.166, 0.1236, 0.1741, 0.1841, 0.154, 0.1592, 0.166, 0.1236, 0.184, 0.07493, 0.2007, 0.1301, 0.1589, 0.09122, 0.166, 0.1236, 0.1589, 0.09122, 0.2007, 0.1301, 0.2296, 0.04849, 0.2252, 0.1329, 0.184, 0.07493, 0.184, 0.07493, 0.2252, 0.1329, 0.2007, 0.1301, 0.0157, 0.2243, 0.05772, 0.1853, 0.1083, 0.2386, 0.1083, 0.2386, 0.05772, 0.1853, 0.1129, 0.2066, 0.05772, 0.1853, 0.08017, 0.1599, 0.1129, 0.2066, 0.08017, 0.1599, 0.1164, 0.1648, 0.1129, 0.2066, 0.1741, 0.1841, 0.1129, 0.2066, 0.154, 0.1592, 0.1164, 0.1648, 0.154, 0.1592, 0.1129, 0.2066, 0.2183, 0.2291, 0.1083, 0.2386, 0.1741, 0.1841, 0.1741, 0.1841, 0.1083, 0.2386, 0.1129, 0.2066, 0.0142, 0.04966, 0.05698, 0.07561, 0.0153, 0.1343, 0.0153, 0.1343, 0.05698, 0.07561, 0.03781, 0.1317, 0.05698, 0.07561, 0.08122, 0.0917, 0.03781, 0.1317, 0.08122, 0.0917, 0.07289, 0.1244, 0.03781, 0.1317, 0.03781, 0.1317, 0.07289, 0.1244, 0.05772, 0.1853, 0.07289, 0.1244, 0.08017, 0.1599, 0.05772, 0.1853, 0.0153, 0.1343, 0.03781, 0.1317, 0.0157, 0.2243, 0.05772, 0.1853, 0.0157, 0.2243, 0.03781, 0.1317, 0.3264, 0.03802, 0.4369, 0.04848, 0.3286, 0.05831, 0.4369, 0.04848, 0.3871, 0.07774, 0.3286, 0.05831, 0.3286, 0.05831, 0.3871, 0.07774, 0.3288, 0.08864, 0.3871, 0.07774, 0.363, 0.09596, 0.3288, 0.08864, 0.3286, 0.05831, 0.3288, 0.08864, 0.2735, 0.07724, 0.3288, 0.08864, 0.2945, 0.09569, 0.2735, 0.07724, 0.3264, 0.03802, 0.3286, 0.05831, 0.2296, 0.04849, 0.2735, 0.07724, 0.2296, 0.04849, 0.3286, 0.05831, 0.4331, 0.1323, 0.434, 0.2225, 0.4069, 0.1321, 0.434, 0.2225, 0.3831, 0.1865, 0.4069, 0.1321, 0.4069, 0.1321, 0.3831, 0.1865, 0.3701, 0.129, 0.3831, 0.1865, 0.3607, 0.1638, 0.3701, 0.129, 0.3871, 0.07774, 0.4069, 0.1321, 0.363, 0.09596, 0.3701, 0.129, 0.363, 0.09596, 0.4069, 0.1321, 0.4369, 0.04848, 0.4331, 0.1323, 0.3871, 0.07774, 0.3871, 0.07774, 0.4331, 0.1323, 0.4069, 0.1321, 0.2183, 0.2291, 0.2666, 0.1869, 0.3263, 0.2386, 0.3263, 0.2386, 0.2666, 0.1869, 0.3226, 0.209, 0.2666, 0.1869, 0.2901, 0.1639, 0.3226, 0.209, 0.2901, 0.1639, 0.3245, 0.1701, 0.3226, 0.209, 0.3831, 0.1865, 0.3226, 0.209, 0.3607, 0.1638, 0.3245, 0.1701, 0.3607, 0.1638, 0.3226, 0.209, 0.434, 0.2225, 0.3263, 0.2386, 0.3831, 0.1865, 0.3831, 0.1865, 0.3263, 0.2386, 0.3226, 0.209, 0.2296, 0.04849, 0.2735, 0.07724, 0.2252, 0.1329, 0.2252, 0.1329, 0.2735, 0.07724, 0.2505, 0.132, 0.2735, 0.07724, 0.2945, 0.09569, 0.2505, 0.132, 0.2945, 0.09569, 0.2852, 0.1289, 0.2505, 0.132, 0.2505, 0.132, 0.2852, 0.1289, 0.2666, 0.1869, 0.2852, 0.1289, 0.2901, 0.1639, 0.2666, 0.1869, 0.2252, 0.1329, 0.2505, 0.132, 0.2183, 0.2291, 0.2666, 0.1869, 0.2183, 0.2291, 0.2505, 0.132, 0.5563, 0.03798, 0.6524, 0.04925, 0.5489, 0.05693, 0.6524, 0.04925, 0.607, 0.07601, 0.5489, 0.05693, 0.5489, 0.05693, 0.607, 0.07601, 0.5443, 0.0873, 0.607, 0.07601, 0.5842, 0.09411, 0.5443, 0.0873, 0.5489, 0.05693, 0.5443, 0.0873, 0.4824, 0.07518, 0.5443, 0.0873, 0.5031, 0.09354, 0.4824, 0.07518, 0.5563, 0.03798, 0.5489, 0.05693, 0.4369, 0.04848, 0.4824, 0.07518, 0.4369, 0.04848, 0.5489, 0.05693, 0.6474, 0.1331, 0.6462, 0.2299, 0.6267, 0.1293, 0.6462, 0.2299, 0.6085, 0.1844, 0.6267, 0.1293, 0.6267, 0.1293, 0.6085, 0.1844, 0.5939, 0.1275, 0.6085, 0.1844, 0.5854, 0.1617, 0.5939, 0.1275, 0.607, 0.07601, 0.6267, 0.1293, 0.5842, 0.09411, 0.5939, 0.1275, 0.5842, 0.09411, 0.6267, 0.1293, 0.6524, 0.04925, 0.6474, 0.1331, 0.607, 0.07601, 0.607, 0.07601, 0.6474, 0.1331, 0.6267, 0.1293, 0.434, 0.2225, 0.4764, 0.1836, 0.5456, 0.2376, 0.5456, 0.2376, 0.4764, 0.1836, 0.5467, 0.204, 0.4764, 0.1836, 0.5002, 0.1612, 0.5467, 0.204, 0.5002, 0.1612, 0.5438, 0.1678, 0.5467, 0.204, 0.6085, 0.1844, 0.5467, 0.204, 0.5854, 0.1617, 0.5438, 0.1678, 0.5854, 0.1617, 0.5467, 0.204, 0.6462, 0.2299, 0.5456, 0.2376, 0.6085, 0.1844, 0.6085, 0.1844, 0.5456, 0.2376, 0.5467, 0.204, 0.4369, 0.04848, 0.4824, 0.07518, 0.4331, 0.1323, 0.4331, 0.1323, 0.4824, 0.07518, 0.4557, 0.1281, 0.4824, 0.07518, 0.5031, 0.09354, 0.4557, 0.1281, 0.5031, 0.09354, 0.4896, 0.1267, 0.4557, 0.1281, 0.4557, 0.1281, 0.4896, 0.1267, 0.4764, 0.1836, 0.4896, 0.1267, 0.5002, 0.1612, 0.4764, 0.1836, 0.4331, 0.1323, 0.4557, 0.1281, 0.434, 0.2225, 0.4764, 0.1836, 0.434, 0.2225, 0.4557, 0.1281, 0.7494, 0.03904, 0.8378, 0.05018, 0.746, 0.05865, 0.8378, 0.05018, 0.7976, 0.07789, 0.746, 0.05865, 0.746, 0.05865, 0.7976, 0.07789, 0.7424, 0.08825, 0.7976, 0.07789, 0.7754, 0.09575, 0.7424, 0.08825, 0.746, 0.05865, 0.7424, 0.08825, 0.6889, 0.07769, 0.7424, 0.08825, 0.708, 0.09555, 0.6889, 0.07769, 0.7494, 0.03904, 0.746, 0.05865, 0.6524, 0.04925, 0.6889, 0.07769, 0.6524, 0.04925, 0.746, 0.05865, 0.8333, 0.1349, 0.83, 0.2249, 0.8119, 0.1324, 0.83, 0.2249, 0.7889, 0.1874, 0.8119, 0.1324, 0.8119, 0.1324, 0.7889, 0.1874, 0.7806, 0.1287, 0.7889, 0.1874, 0.7703, 0.1639, 0.7806, 0.1287, 0.7976, 0.07789, 0.8119, 0.1324, 0.7754, 0.09575, 0.7806, 0.1287, 0.7754, 0.09575, 0.8119, 0.1324, 0.8378, 0.05018, 0.8333, 0.1349, 0.7976, 0.07789, 0.7976, 0.07789, 0.8333, 0.1349, 0.8119, 0.1324, 0.6462, 0.2299, 0.6844, 0.1867, 0.74, 0.24, 0.74, 0.24, 0.6844, 0.1867, 0.7347, 0.2089, 0.6844, 0.1867, 0.7042, 0.1635, 0.7347, 0.2089, 0.7042, 0.1635, 0.7364, 0.1696, 0.7347, 0.2089, 0.7889, 0.1874, 0.7347, 0.2089, 0.7703, 0.1639, 0.7364, 0.1696, 0.7703, 0.1639, 0.7347, 0.2089, 0.83, 0.2249, 0.74, 0.24, 0.7889, 0.1874, 0.7889, 0.1874, 0.74, 0.24, 0.7347, 0.2089, 0.6524, 0.04925, 0.6889, 0.07769, 0.6474, 0.1331, 0.6474, 0.1331, 0.6889, 0.07769, 0.6675, 0.132, 0.6889, 0.07769, 0.708, 0.09555, 0.6675, 0.132, 0.708, 0.09555, 0.698, 0.1284, 0.6675, 0.132, 0.6675, 0.132, 0.698, 0.1284, 0.6844, 0.1867, 0.698, 0.1284, 0.7042, 0.1635, 0.6844, 0.1867, 0.6474, 0.1331, 0.6675, 0.132, 0.6462, 0.2299, 0.6844, 0.1867, 0.6462, 0.2299, 0.6675, 0.132, 0.9126, 0.03949, 0.9884, 0.04966, 0.9127, 0.0599, 0.9884, 0.04966, 0.9551, 0.07908, 0.9127, 0.0599, 0.9127, 0.0599, 0.9551, 0.07908, 0.9129, 0.08987, 0.9551, 0.07908, 0.9385, 0.0973, 0.9129, 0.08987, 0.9127, 0.0599, 0.9129, 0.08987, 0.8706, 0.07911, 0.9129, 0.08987, 0.8873, 0.09729, 0.8706, 0.07911, 0.9126, 0.03949, 0.9127, 0.0599, 0.8378, 0.05018, 0.8706, 0.07911, 0.8378, 0.05018, 0.9127, 0.0599, 0.9895, 0.1343, 0.9899, 0.2243, 0.9699, 0.1332, 0.9899, 0.2243, 0.9536, 0.1883, 0.9699, 0.1332, 0.9699, 0.1332, 0.9536, 0.1883, 0.9444, 0.1301, 0.9536, 0.1883, 0.9383, 0.1653, 0.9444, 0.1301, 0.9551, 0.07908, 0.9699, 0.1332, 0.9385, 0.0973, 0.9444, 0.1301, 0.9385, 0.0973, 0.9699, 0.1332, 0.9884, 0.04966, 0.9895, 0.1343, 0.9551, 0.07908, 0.9551, 0.07908, 0.9895, 0.1343, 0.9699, 0.1332, 0.83, 0.2249, 0.8696, 0.189, 0.9123, 0.2411, 0.9123, 0.2411, 0.8696, 0.189, 0.9116, 0.2111, 0.9128, 0.1715, 0.9116, 0.2111, 0.8868, 0.1656, 0.8696, 0.189, 0.8868, 0.1656, 0.9116, 0.2111, 0.9128, 0.1715, 0.9383, 0.1653, 0.9116, 0.2111, 0.9383, 0.1653, 0.9536, 0.1883, 0.9116, 0.2111, 0.9899, 0.2243, 0.9123, 0.2411, 0.9536, 0.1883, 0.9536, 0.1883, 0.9123, 0.2411, 0.9116, 0.2111, 0.8378, 0.05018, 0.8706, 0.07911, 0.8333, 0.1349, 0.8333, 0.1349, 0.8706, 0.07911, 0.8541, 0.1344, 0.8706, 0.07911, 0.8873, 0.09729, 0.8541, 0.1344, 0.8873, 0.09729, 0.8813, 0.1304, 0.8541, 0.1344, 0.8541, 0.1344, 0.8813, 0.1304, 0.8696, 0.189, 0.8813, 0.1304, 0.8868, 0.1656, 0.8696, 0.189, 0.83, 0.2249, 0.8333, 0.1349, 0.8696, 0.189, 0.8696, 0.189, 0.8333, 0.1349, 0.8541, 0.1344, 0.3863, 0.7446, 0.454, 0.7575, 0.3904, 0.775, 0.454, 0.7575, 0.4325, 0.7922, 0.3904, 0.775, 0.4014, 0.8427, 0.3561, 0.7989, 0.4325, 0.7922, 0.4325, 0.7922, 0.3561, 0.7989, 0.3904, 0.775, 0.3863, 0.7446, 0.3904, 0.775, 0.3244, 0.7688, 0.3561, 0.7989, 0.3244, 0.7688, 0.3904, 0.775, 0.2956, 0.8186, 0.3244, 0.7688, 0.3407, 0.8263, 0.3244, 0.7688, 0.3561, 0.7989, 0.3407, 0.8263, 0.3561, 0.7989, 0.4014, 0.8427, 0.3407, 0.8263, 0.4014, 0.8427, 0.3465, 0.8649, 0.3407, 0.8263, 0.3086, 0.8786, 0.2956, 0.8186, 0.3465, 0.8649, 0.3465, 0.8649, 0.2956, 0.8186, 0.3407, 0.8263, 0.3507, 0.9266, 0.3086, 0.8786, 0.3668, 0.9015, 0.3086, 0.8786, 0.3465, 0.8649, 0.3668, 0.9015, 0.4014, 0.8427, 0.4076, 0.9014, 0.3465, 0.8649, 0.3465, 0.8649, 0.4076, 0.9014, 0.3668, 0.9015, 0.3507, 0.9266, 0.3668, 0.9015, 0.4109, 0.9395, 0.4076, 0.9014, 0.4109, 0.9395, 0.3668, 0.9015, 0.467, 0.9114, 0.4109, 0.9395, 0.4471, 0.8915, 0.4109, 0.9395, 0.4076, 0.9014, 0.4471, 0.8915, 0.4014, 0.8427, 0.4592, 0.8511, 0.4076, 0.9014, 0.4076, 0.9014, 0.4592, 0.8511, 0.4471, 0.8915, 0.467, 0.9114, 0.4471, 0.8915, 0.4975, 0.8548, 0.4592, 0.8511, 0.4975, 0.8548, 0.4471, 0.8915, 0.4975, 0.8548, 0.4592, 0.8511, 0.4951, 0.7971, 0.4951, 0.7971, 0.4592, 0.8511, 0.4546, 0.8122, 0.4592, 0.8511, 0.4014, 0.8427, 0.4546, 0.8122, 0.4014, 0.8427, 0.4325, 0.7922, 0.4546, 0.8122, 0.4951, 0.7971, 0.4546, 0.8122, 0.454, 0.7575, 0.4325, 0.7922, 0.454, 0.7575, 0.4546, 0.8122, 0.3806, 0.7141, 0.4699, 0.7282, 0.3863, 0.7446, 0.4699, 0.7282, 0.454, 0.7575, 0.3863, 0.7446, 0.2981, 0.7432, 0.3806, 0.7141, 0.3244, 0.7688, 0.3863, 0.7446, 0.3244, 0.7688, 0.3806, 0.7141, 0.2981, 0.7432, 0.3244, 0.7688, 0.2628, 0.8096, 0.3244, 0.7688, 0.2956, 0.8186, 0.2628, 0.8096, 0.2628, 0.8096, 0.2956, 0.8186, 0.2773, 0.8883, 0.2956, 0.8186, 0.3086, 0.8786, 0.2773, 0.8883, 0.2773, 0.8883, 0.3086, 0.8786, 0.3346, 0.9495, 0.3086, 0.8786, 0.3507, 0.9266, 0.3346, 0.9495, 0.3346, 0.9495, 0.3507, 0.9266, 0.4127, 0.9689, 0.3507, 0.9266, 0.4109, 0.9395, 0.4127, 0.9689, 0.4127, 0.9689, 0.4109, 0.9395, 0.4848, 0.9297, 0.4109, 0.9395, 0.467, 0.9114, 0.4848, 0.9297, 0.5273, 0.8568, 0.4848, 0.9297, 0.4975, 0.8548, 0.467, 0.9114, 0.4975, 0.8548, 0.4848, 0.9297, 0.5219, 0.7818, 0.5273, 0.8568, 0.4951, 0.7971, 0.5273, 0.8568, 0.4975, 0.8548, 0.4951, 0.7971, 0.4699, 0.7282, 0.5219, 0.7818, 0.454, 0.7575, 0.4951, 0.7971, 0.454, 0.7575, 0.5219, 0.7818, 0.6502, 0.7229, 0.6497, 0.7524, 0.5893, 0.7815, 0.5893, 0.7815, 0.6497, 0.7524, 0.6127, 0.788, 0.7008, 0.7698, 0.6497, 0.7524, 0.7316, 0.7472, 0.6502, 0.7229, 0.7316, 0.7472, 0.6497, 0.7524, 0.7316, 0.7472, 0.75, 0.8301, 0.7008, 0.7698, 0.75, 0.8301, 0.7148, 0.8229, 0.7008, 0.7698, 0.75, 0.8301, 0.6892, 0.8887, 0.7148, 0.8229, 0.6892, 0.8887, 0.6779, 0.8585, 0.7148, 0.8229, 0.6892, 0.8887, 0.6099, 0.8644, 0.6779, 0.8585, 0.6099, 0.8644, 0.6268, 0.841, 0.6779, 0.8585, 0.6268, 0.841, 0.6099, 0.8644, 0.6127, 0.788, 0.6099, 0.8644, 0.5893, 0.7815, 0.6127, 0.788, 0.5893, 0.7815, 0.6099, 0.8644, 0.6502, 0.7229, 0.6502, 0.7229, 0.6099, 0.8644, 0.7316, 0.7472, 0.7316, 0.7472, 0.6099, 0.8644, 0.75, 0.8301, 0.6099, 0.8644, 0.6892, 0.8887, 0.75, 0.8301, 0.7008, 0.7698, 0.7148, 0.8229, 0.6268, 0.841, 0.6268, 0.841, 0.7148, 0.8229, 0.6779, 0.8585, 0.6268, 0.841, 0.6127, 0.788, 0.7008, 0.7698, 0.6127, 0.788, 0.6497, 0.7524, 0.7008, 0.7698])
me_model_0_001.materials.append(mat_mesh_5_001)
me_model_0_001.use_remesh_fix_poles = True
me_model_0_001.use_remesh_preserve_attributes = False
me_model_0_001.update()
arm_armature = bpy.data.armatures.new('Armature')  # bones are not reproduced

# ---- objects
ob_armature = bpy.data.objects.new('Armature', arm_armature)
ob_model_0 = bpy.data.objects.new('Model-0', me_model_0_001)

# ---- transforms, parenting, visibility, modifiers, constraints
ob_armature.location = (0.0, 0.0, 0.0)
ob_model_0.parent = ob_armature
ob_model_0.location = (0.0, 0.0, 0.0)
_vg = ob_model_0.vertex_groups.new(name='Bone')
for _i, _w in zip([0, 1, 2, 3, 4, 5, 6, 7, 8, 9, 10, 11, 12, 13, 14, 15, 16, 17, 18, 19, 20, 21, 22, 23, 24, 25, 26, 27, 28, 29, 30, 31, 32, 33, 34, 35, 36, 37, 38, 39, 40, 41, 42, 43, 44, 45, 46, 47, 48, 49, 50, 51, 52, 53, 54, 55, 56, 57, 58, 59, 60, 61, 62, 63, 64, 65, 66, 67, 68, 69, 70, 71, 72, 73, 74, 75, 76, 77, 78, 79, 80, 81, 82, 83, 84, 85, 86, 87, 88, 89, 90, 91, 92, 93, 94, 95, 96, 97, 98, 99, 100, 101, 102, 103, 104, 105, 106, 107, 108, 109, 110, 111, 112, 113, 114, 115, 116, 117, 118, 119, 120, 121, 122, 123, 124, 125, 126, 127, 128, 129, 130, 131, 132, 133, 134, 135, 136, 137, 138, 139, 140, 141, 142, 143, 144, 145, 146, 147, 148, 149, 150, 151, 152, 153, 154, 155, 156, 157, 158, 159, 160, 161, 162, 163, 164, 165, 166, 167, 168, 169, 170, 171, 172, 173, 174, 175, 176, 177, 178, 179, 180, 181, 182, 183, 184, 185, 186, 187, 188, 189, 190, 191, 192, 193, 194, 195, 196, 197, 198, 199, 200, 201, 202, 203, 204, 205, 206, 207, 208, 209, 210, 211, 212, 213, 214, 215, 216, 217, 218, 219, 220, 221, 222, 223, 224, 225, 226, 227, 228, 229, 230, 231, 232, 233, 234, 235, 236, 237, 238, 239, 240, 241, 242, 243, 244, 245, 246, 247, 248, 249, 250, 251, 252, 253, 254, 255, 256, 257, 258, 259, 260, 261, 262, 263, 264, 265, 266, 267, 268, 269, 270, 271, 272, 273, 274, 275, 276, 277, 278, 279, 280, 281, 282, 283, 284, 285, 286, 287, 288, 289, 290, 291, 292, 293, 294, 295, 296, 297, 298, 299, 300, 301, 302, 303, 304, 305, 306, 307, 308, 309, 310, 311, 312, 313, 314, 315, 316, 317, 318, 319, 320, 321, 322, 323, 324, 325, 326, 327, 328, 329, 330, 331, 332, 333, 334, 335, 336, 337, 338, 339, 340, 341, 342, 343, 344, 345, 346, 347, 348, 349, 350, 351, 352, 353, 354, 355, 356, 357, 358, 359, 360, 361, 362, 363, 364, 365, 366, 367, 368, 369, 370, 371, 372, 373, 374, 375, 376, 377, 378, 379, 380, 381, 382, 383, 384, 385, 386, 387, 388, 389, 390, 391, 392, 393, 394, 395, 396, 397], [0.0, 0.0, 0.0, 0.0, 0.0, 0.0, 0.0, 0.0, 0.0, 0.0, 0.0, 0.0, 0.0, 0.0, 0.0, 0.0, 0.0, 0.0, 0.0, 0.0, 0.0, 0.0, 0.0, 0.0, 0.0, 0.0, 0.0, 0.0, 0.0, 0.0, 0.0, 0.0, 0.0, 0.0, 0.0, 0.0, 0.0, 0.0, 0.0, 0.0, 0.0, 0.0, 0.0, 0.0, 0.0, 0.0, 0.0, 0.0, 0.0, 0.0, 0.0, 0.0, 0.0, 0.0, 0.0, 0.0, 0.0, 0.0, 0.0, 0.0, 0.0, 0.0, 0.0, 0.0, 0.0, 0.0, 0.0, 0.0, 0.0, 0.0, 0.0, 0.0, 0.0, 0.0, 0.0, 0.0, 0.0, 0.0, 0.0, 0.0, 0.0, 0.0, 0.0, 0.0, 0.0, 0.0, 0.0, 0.0, 0.0, 0.0, 0.0, 0.0, 0.0, 0.0, 0.0, 0.0, 0.0, 0.0, 0.0, 0.0, 0.0, 0.0, 0.0, 0.0, 0.0, 0.0, 0.0, 0.0, 0.0, 0.0, 0.0, 0.0, 0.0, 0.0, 0.0, 0.0, 0.0, 0.0, 0.0, 0.0, 0.0, 0.0, 0.0, 0.0, 0.0, 0.0, 0.0, 0.0, 0.0, 0.0, 0.0, 0.0, 0.0, 0.0, 0.0, 0.0, 0.0, 0.0, 0.0, 0.0, 0.0, 0.0, 0.0, 0.0, 0.0, 0.0, 0.0, 0.0, 0.0, 0.0, 0.0, 0.0, 0.0, 0.0, 0.0, 0.0, 0.0, 0.0, 0.0, 0.0, 0.0, 0.0, 0.0, 0.0, 0.0, 0.0, 0.0, 0.0, 0.0, 0.0, 0.0, 0.0, 0.0, 0.0, 0.0, 0.0, 0.0, 0.0, 0.0, 0.0, 0.0, 0.0, 0.0, 0.0, 0.0, 0.0, 0.0, 0.0, 0.0, 0.0, 0.0, 0.0, 0.0, 0.0, 0.0, 0.0, 0.0, 0.0, 0.0, 0.0, 0.0, 0.0, 0.0, 0.0, 0.0, 0.0, 0.0, 0.0, 0.0, 0.0, 0.0, 0.0, 0.0, 0.0, 0.0, 0.0, 0.0, 0.0, 0.0, 0.0, 0.0, 0.0, 0.0, 0.0, 0.0, 0.0, 0.0, 0.0, 0.0, 0.0, 0.0, 0.0, 0.0, 0.0, 0.0, 0.0, 0.0, 0.0, 0.0, 0.0, 0.0, 0.0, 0.0, 0.0, 0.0, 0.0, 0.0, 0.0, 0.0, 0.0, 0.0, 0.0, 0.0, 0.0, 0.0, 0.0, 0.0, 0.0, 0.0, 0.0, 0.0, 0.0, 0.0, 0.0, 0.0, 0.0, 0.0, 0.0, 0.0, 0.0, 0.0, 0.0, 0.0, 0.0, 0.0, 0.0, 0.0, 0.0, 0.0, 0.0, 0.0, 0.0, 0.0, 0.0, 0.0, 0.0, 0.0, 0.0, 0.0, 0.0, 0.0, 0.0, 0.0, 0.0, 0.0, 0.0, 0.0, 0.0, 0.0, 0.0, 0.0, 0.0, 0.0, 0.0, 0.0, 0.0, 0.0, 0.0, 0.0, 0.0, 0.0, 0.0, 0.0, 0.0, 0.0, 0.0, 0.0, 0.0, 0.0, 0.0, 0.0, 0.0, 0.0, 0.0, 0.0, 0.0, 0.0, 0.0, 0.0, 0.0, 0.0, 0.0, 0.0, 0.0, 0.0, 0.0, 0.0, 0.0, 0.0, 0.0, 0.0, 0.0, 0.0, 0.0, 0.0, 0.0, 0.0, 0.0, 0.0, 0.0, 0.0, 0.0, 0.0, 0.0, 0.0, 0.0, 0.0, 0.0, 0.0, 0.0, 0.0, 0.0, 0.0, 0.0, 0.0, 0.0, 0.0, 0.0, 0.0, 0.0, 0.0, 0.0, 0.0, 0.0, 0.0, 0.0, 0.0, 0.0, 0.0, 0.0, 0.0, 0.0, 0.0, 0.0, 0.0, 0.0, 0.0, 0.0, 0.0, 0.0, 0.0, 0.0, 0.0, 0.0, 0.0, 0.0, 0.0, 0.0]): _vg.add([_i], _w, 'REPLACE')
_vg = ob_model_0.vertex_groups.new(name='Bone.001')
_vg.add([0, 1, 2, 3, 4, 5, 6, 7, 8, 9, 10, 11, 12, 13, 14, 15, 16, 17, 18, 19, 20, 21, 22, 23, 24, 25, 26, 27, 28, 29, 30, 31, 32, 33, 34, 35, 36, 37, 38, 39, 40, 41, 42, 43, 44, 45, 46, 47, 48, 49, 50, 51, 52, 53, 54, 55, 56, 57, 58, 59, 60, 61, 62, 63, 64, 65, 66, 67, 68, 69, 70, 71, 72, 73, 74, 75, 76, 77, 78, 79, 80, 81, 82, 83, 84, 85, 86, 87, 88, 89, 90, 91, 92, 93, 94, 95, 96, 97, 98, 99, 100, 101, 102, 103, 104, 105, 106, 107, 108, 109, 110, 111, 112, 113, 114, 115, 116, 117, 118, 119, 120, 121, 122, 123, 124, 125, 126, 127, 128, 129, 130, 131, 132, 133, 134, 135, 136, 137, 138, 139, 140, 141, 142, 143, 144, 145, 146, 147, 148, 149, 150, 151, 152, 153, 154, 155, 156, 157, 158, 159, 160, 161, 162, 163, 164, 165, 166, 167, 168, 169, 170, 171, 172, 173, 174, 175, 176, 177, 178, 179, 180, 181, 182, 183, 184, 185, 186, 187, 188, 189, 190, 191, 192, 193, 194, 195, 196, 197, 198, 199, 200, 201, 202, 203, 204, 205, 206, 207, 208, 209, 210, 211, 212, 213, 214, 215, 216, 217, 218, 219, 220, 221, 222, 223, 224, 225, 226, 227, 228, 229, 230, 231, 232, 233, 234, 235, 236, 237, 238, 239, 240, 241, 242, 243, 244, 245, 246, 247, 248, 249, 250, 251, 252, 253, 254, 255, 256, 257, 258, 259, 260, 261, 262, 263, 264, 265, 266, 267, 268, 269, 270, 271, 272, 273, 274, 275, 276, 277, 278, 279, 280, 281, 282, 283, 284, 285, 286, 287, 288, 289, 290, 291, 292, 293, 294, 295, 296, 297, 298, 299, 300, 301, 302, 303, 304, 305, 306, 307, 308, 309, 310, 311, 312, 313, 314, 315, 316, 317, 318, 319, 320, 321, 322, 323, 324, 325, 326, 327, 328, 329, 330, 331, 332, 333, 334, 335, 336, 337, 338, 339, 340, 341, 342, 343, 344, 345, 346, 347, 348, 349, 350, 351, 352, 353, 354, 355, 356, 357, 358, 359, 360, 361, 362, 363, 364, 365, 366, 367, 368, 369, 370, 371, 372, 373, 374, 375, 376, 377, 378, 379, 380, 381, 382, 383, 384, 385, 386, 387, 388, 389, 390, 391, 392, 393, 394, 395, 396, 397], 1.0, 'REPLACE')
_m = ob_model_0.modifiers.new('Armature', 'ARMATURE')
_m.object = ob_armature

# ---- collection membership
scene.collection.objects.link(ob_armature)
scene.collection.objects.link(ob_model_0)

# ---- scene / render settings (as saved in the file)
scene.frame_start = 1; scene.frame_end = 250; scene.frame_set(18)
scene.render.engine = 'BLENDER_EEVEE_NEXT'
scene.cycles.sampling_pattern = 'TABULATED_SOBOL'
scene.cycles.use_light_tree = False
scene.view_settings.view_transform = 'Filmic'
bpy.context.view_layer.update()

# ---- added for rendering (the .blend has no active camera and no usable light): camera, sun
cam_auto = bpy.data.cameras.new('AutoCamera')
cam_auto.lens = 50.0
cam_auto.sensor_width = 36.0
cam_auto.clip_end = 1000.0
ob_auto_camera = bpy.data.objects.new('AutoCamera', cam_auto)
scene.collection.objects.link(ob_auto_camera)
ob_auto_camera.location = (0.602327, -0.936479, 0.476771)
ob_auto_camera.rotation_euler = (1.09748, -7.21219e-08, 0.694738)
scene.camera = ob_auto_camera
light_auto_sun = bpy.data.lights.new('AutoSun', 'SUN')
light_auto_sun.energy = 3.0
light_auto_sun.angle = 0.0523599
ob_auto_sun = bpy.data.objects.new('AutoSun', light_auto_sun)
scene.collection.objects.link(ob_auto_sun)
ob_auto_sun.rotation_euler = (0.872665, 0.174533, 0.523599)
bpy.context.view_layer.update()
